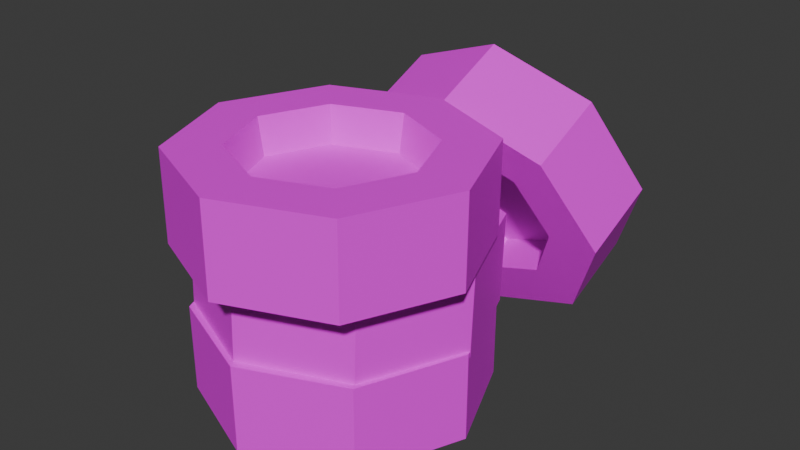 # Source: Wheel.blend  (saved by Blender 4.5.90; exported with 4.5.12 LTS)
import bpy
from mathutils import Matrix  # noqa: F401  (used for matrix-valued properties, if any)

bpy.ops.wm.read_factory_settings(use_empty=True)
scene = bpy.context.scene
scene.name = 'Scene'

# ---- collections
col_collection = bpy.data.collections.new('Collection'); scene.collection.children.link(col_collection)

# ---- images (referenced by path relative to the original .blend; pixels are not part of the script)
import os
ASSET_DIR = os.environ.get("B2B_ASSET_DIR", "")  # directory of the original .blend (textures are referenced by path, not embedded)
HERE = os.path.dirname(os.path.abspath(__file__))  # packed textures are extracted next to this script under _unpacked/

def load_image(name, relpath, width, height, colorspace="sRGB"):
    """Load a texture the original file referenced (path relative to the .blend, or extracted next to this script)."""
    p = next((c for c in (os.path.join(HERE, relpath), os.path.join(ASSET_DIR, relpath)) if relpath and os.path.exists(c)), "")
    if p:
        img = bpy.data.images.load(p, check_existing=True)
        img.name = name
    else:  # same state as the original file: an image datablock whose file is absent (Cycles renders it pink)
        img = bpy.data.images.new(name, width, height)
        img.source = "FILE"
        img.filepath = "//" + (relpath or name)
    img.colorspace_settings.name = colorspace
    return img
img_wheel_png = load_image('wheel.png', 'wheel.png', 1024, 1024, 'sRGB')

# ---- materials (node trees are filled in below, after node groups)
mat_material_001 = bpy.data.materials.new('Material.001')

# ---- material node trees
mat_material_001.use_nodes = True; mat_material_001.node_tree.nodes.clear()
_N = mat_material_001.node_tree.nodes; _L = mat_material_001.node_tree.links
n0 = _N.new('ShaderNodeBsdfPrincipled'); n0.name = 'Principled BSDF'; n0.location = (-200, 100)
n1 = _N.new('ShaderNodeOutputMaterial'); n1.name = 'Material Output'; n1.location = (200, 100)
n2 = _N.new('ShaderNodeTexImage'); n2.name = 'Image Texture'; n2.location = (-575, 76)
n2.image = img_wheel_png
n2.interpolation = 'Closest'
_L.new(n0.outputs[0], n1.inputs[0])
_L.new(n2.outputs[0], n0.inputs[0])
n1.is_active_output = True

# ---- world
world_world = bpy.data.worlds.new('World'); scene.world = world_world
world_world.use_nodes = True; world_world.node_tree.nodes.clear()
_N = world_world.node_tree.nodes; _L = world_world.node_tree.links
n0 = _N.new('ShaderNodeOutputWorld'); n0.name = 'World Output'; n0.location = (200, 100)
n1 = _N.new('ShaderNodeBackground'); n1.name = 'Background'; n1.location = (-200, 100)
n1.inputs[0].default_value = (0.05088, 0.05088, 0.05088, 1.0)
_L.new(n1.outputs[0], n0.inputs[0])
n0.is_active_output = True
world_world.color = (0.05088, 0.05088, 0.05088)
world_world.sun_shadow_jitter_overblur = 0.0

# ---- meshes
me_cylinder_004 = bpy.data.meshes.new('Cylinder.004')
me_cylinder_004.from_pydata([(0.03299, 0.09015, 0.3523), (0.03299, 0.0922, 0.384), (0.1315, 0.0476, 0.3528), (0.1328, 0.04912, 0.3844), (0.1711, -0.05216, 0.3538), (0.1729, -0.05188, 0.3854), (0.1286, -0.1507, 0.3547), (0.1298, -0.1517, 0.3864), (0.02882, -0.1903, 0.355), (0.02877, -0.1917, 0.3867), (-0.06973, -0.1478, 0.3546), (-0.071, -0.1487, 0.3862), (-0.1093, -0.04799, 0.3536), (-0.1111, -0.04766, 0.3852), (-0.06678, 0.05055, 0.3526), (-0.06802, 0.05211, 0.3843), (0.2014, 0.1163, 0.4453), (0.03438, 0.1884, 0.4445), (0.2685, -0.05271, 0.4469), (0.1964, -0.2197, 0.4485), (0.02731, -0.2868, 0.4491), (-0.1397, -0.2147, 0.4483), (-0.2068, -0.04565, 0.4466), (-0.1347, 0.1213, 0.445), (0.1399, 0.05669, 0.4458), (0.03311, 0.1028, 0.4453), (0.1828, -0.05144, 0.4469), (0.1367, -0.1582, 0.4479), (0.02859, -0.2012, 0.4482), (-0.07822, -0.155, 0.4477), (-0.1211, -0.04692, 0.4467), (-0.07503, 0.05988, 0.4457), (0.03447, 0.187, 0.2952), (0.2015, 0.1149, 0.296), (0.2686, -0.05415, 0.2977), (0.1965, -0.2211, 0.2993), (0.0274, -0.2882, 0.2998), (-0.1396, -0.2161, 0.299), (-0.2067, -0.04709, 0.2973), (-0.1346, 0.1199, 0.2958), (0.0333, 0.1084, 0.296), (0.1451, 0.06016, 0.2965), (0.19, -0.05298, 0.2976), (0.1417, -0.1647, 0.2987), (0.02857, -0.2096, 0.299), (-0.08319, -0.1614, 0.2985), (-0.1281, -0.04826, 0.2974), (-0.07985, 0.0635, 0.2963), (2.384e-09, 0.1402, 0.06765), (-2.384e-09, 0.142, 0.09931), (0.09917, 0.09917, 0.06765), (0.1004, 0.1004, 0.09931), (0.1402, 0.0, 0.06765), (0.142, 0.0, 0.09931), (0.09917, -0.09917, 0.06765), (0.1004, -0.1004, 0.09931), (2.384e-09, -0.1402, 0.06765), (2.384e-09, -0.142, 0.09931), (-0.09917, -0.09917, 0.06765), (-0.1004, -0.1004, 0.09931), (-0.1402, 0.0, 0.06765), (-0.142, -4.768e-09, 0.09931), (-0.09917, 0.09917, 0.06765), (-0.1004, 0.1004, 0.09931), (0.168, 0.168, 0.1607), (2.384e-09, 0.2377, 0.1607), (0.2377, 0.0, 0.1607), (0.168, -0.168, 0.1607), (2.384e-09, -0.2377, 0.1607), (-0.168, -0.168, 0.1607), (-0.2377, 0.0, 0.1607), (-0.168, 0.168, 0.1607), (0.1075, 0.1075, 0.1607), (2.384e-09, 0.152, 0.1607), (0.152, 0.0, 0.1607), (0.1075, -0.1075, 0.1607), (2.384e-09, -0.152, 0.1607), (-0.1075, -0.1075, 0.1607), (-0.152, 4.768e-09, 0.1607), (-0.1075, 0.1075, 0.1607), (2.384e-09, 0.2377, 0.01149), (0.168, 0.168, 0.01149), (0.2377, -4.768e-09, 0.01149), (0.168, -0.168, 0.01149), (0.0, -0.2377, 0.01149), (-0.168, -0.168, 0.01149), (-0.2377, 0.0, 0.01149), (-0.168, 0.168, 0.01149), (0.0, 0.1591, 0.01149), (0.1125, 0.1125, 0.01149), (0.1591, 0.0, 0.01149), (0.1125, -0.1125, 0.01149), (2.384e-09, -0.1591, 0.01149), (-0.1125, -0.1125, 0.01149), (-0.1591, 0.0, 0.01149), (-0.1125, 0.1125, 0.01149), (-0.0002794, 0.1535, 0.2001), (-0.0002726, 0.1567, 0.2317), (0.09827, 0.111, 0.2021), (0.0995, 0.1136, 0.2336), (0.1379, 0.01135, 0.2065), (0.1396, 0.01274, 0.2382), (0.09532, -0.0871, 0.2109), (0.09651, -0.08693, 0.2426), (-0.004451, -0.1267, 0.2126), (-0.004496, -0.127, 0.2443), (-0.103, -0.08416, 0.2107), (-0.1043, -0.08396, 0.2423), (-0.1426, 0.01551, 0.2062), (-0.1444, 0.01695, 0.2378), (-0.1001, 0.114, 0.2018), (-0.1013, 0.1166, 0.2334), (0.1681, 0.183, 0.2921), (0.001113, 0.255, 0.2888), (0.2352, 0.01406, 0.2997), (0.1631, -0.1528, 0.3071), (-0.005955, -0.2198, 0.31), (-0.1729, -0.1478, 0.3067), (-0.24, 0.02111, 0.2991), (-0.1679, 0.1879, 0.2917), (0.1066, 0.1234, 0.2947), (-0.0001607, 0.1694, 0.2926), (0.1496, 0.01533, 0.2996), (0.1035, -0.09137, 0.3043), (-0.004682, -0.1342, 0.3062), (-0.1115, -0.08818, 0.304), (-0.1544, 0.01984, 0.2992), (-0.1083, 0.1265, 0.2944), (0.001203, 0.2483, 0.1397), (0.1682, 0.1763, 0.143), (0.2353, 0.007402, 0.1506), (0.1632, -0.1594, 0.158), (-0.005865, -0.2265, 0.1609), (-0.1729, -0.1544, 0.1575), (-0.24, 0.01445, 0.15), (-0.1679, 0.1813, 0.1425), (3.415e-05, 0.1698, 0.1432), (0.1118, 0.1216, 0.1454), (0.1567, 0.008567, 0.1505), (0.1085, -0.1031, 0.1554), (-0.004697, -0.148, 0.1574), (-0.1165, -0.09975, 0.1551), (-0.1614, 0.01328, 0.1501), (-0.1131, 0.1249, 0.1451), (0.03299, 0.3133, 0.384), (0.03299, 0.2837, 0.3726), (0.1315, 0.3307, 0.3452), (0.1328, 0.3014, 0.3333), (0.1711, 0.3717, 0.2542), (0.1729, 0.3428, 0.2412), (0.1286, 0.4122, 0.1644), (0.1298, 0.3838, 0.1502), (0.02882, 0.4285, 0.1283), (0.02877, 0.4003, 0.1137), (-0.06973, 0.4111, 0.1671), (-0.071, 0.3827, 0.153), (-0.1093, 0.3701, 0.2581), (-0.1111, 0.3412, 0.2451), (-0.06678, 0.3296, 0.3479), (-0.06802, 0.3003, 0.3361), (0.2014, 0.218, 0.3688), (0.03438, 0.1885, 0.4346), (0.2685, 0.2873, 0.2147), (0.1964, 0.3559, 0.0624), (0.02731, 0.3836, 0.001259), (-0.1397, 0.3541, 0.06704), (-0.2068, 0.2847, 0.2212), (-0.1347, 0.2161, 0.3735), (0.1399, 0.2425, 0.3145), (0.03311, 0.2236, 0.3565), (0.1828, 0.2868, 0.2158), (0.1367, 0.3307, 0.1185), (0.02859, 0.3484, 0.07935), (-0.07822, 0.3295, 0.1214), (-0.1211, 0.2852, 0.22), (-0.07503, 0.2413, 0.3174), (0.03447, 0.3246, 0.4959), (0.2015, 0.3541, 0.4301), (0.2686, 0.4234, 0.2759), (0.1965, 0.492, 0.1237), (0.0274, 0.5197, 0.06253), (-0.1396, 0.4902, 0.1283), (-0.2067, 0.4208, 0.2825), (-0.1346, 0.3522, 0.4347), (0.0333, 0.3568, 0.4242), (0.1451, 0.3766, 0.3802), (0.19, 0.423, 0.277), (0.1417, 0.4689, 0.1751), (0.02857, 0.4874, 0.1342), (-0.08319, 0.4676, 0.1782), (-0.1281, 0.4212, 0.2814), (-0.07985, 0.3753, 0.3833), (0.03447, 0.187, 0.2952), (0.03447, 0.187, 0.2952), (0.03447, 0.187, 0.2952), (0.03447, 0.187, 0.2952), (0.03447, 0.187, 0.2952), (0.2015, 0.1149, 0.296), (0.2015, 0.1149, 0.296), (0.2015, 0.1149, 0.296), (0.2015, 0.1149, 0.296), (0.2015, 0.1149, 0.296), (0.2014, 0.1163, 0.4453), (0.2014, 0.1163, 0.4453), (0.2014, 0.1163, 0.4453), (0.2014, 0.1163, 0.4453), (0.2014, 0.1163, 0.4453), (0.2014, 0.1163, 0.4453), (0.03438, 0.1884, 0.4445), (0.03438, 0.1884, 0.4445), (0.03438, 0.1884, 0.4445), (0.03438, 0.1884, 0.4445), (0.2686, -0.05415, 0.2977), (0.2686, -0.05415, 0.2977), (0.2686, -0.05415, 0.2977), (0.2686, -0.05415, 0.2977), (0.2686, -0.05415, 0.2977), (0.2685, -0.05271, 0.4469), (0.2685, -0.05271, 0.4469), (0.2685, -0.05271, 0.4469), (0.2685, -0.05271, 0.4469), (0.1965, -0.2211, 0.2993), (0.1965, -0.2211, 0.2993), (0.1965, -0.2211, 0.2993), (0.1965, -0.2211, 0.2993), (0.1965, -0.2211, 0.2993), (0.1964, -0.2197, 0.4485), (0.1964, -0.2197, 0.4485), (0.1964, -0.2197, 0.4485), (0.1964, -0.2197, 0.4485), (0.1964, -0.2197, 0.4485), (0.1964, -0.2197, 0.4485), (0.0274, -0.2882, 0.2998), (0.0274, -0.2882, 0.2998), (0.0274, -0.2882, 0.2998), (0.0274, -0.2882, 0.2998), (0.0274, -0.2882, 0.2998), (0.02731, -0.2868, 0.4491), (0.02731, -0.2868, 0.4491), (0.02731, -0.2868, 0.4491), (0.02731, -0.2868, 0.4491), (-0.1396, -0.2161, 0.299), (-0.1396, -0.2161, 0.299), (-0.1396, -0.2161, 0.299), (-0.1396, -0.2161, 0.299), (-0.1396, -0.2161, 0.299), (-0.1397, -0.2147, 0.4483), (-0.1397, -0.2147, 0.4483), (-0.1397, -0.2147, 0.4483), (-0.1397, -0.2147, 0.4483), (-0.1397, -0.2147, 0.4483), (-0.1397, -0.2147, 0.4483), (-0.2067, -0.04709, 0.2973), (-0.2067, -0.04709, 0.2973), (-0.2067, -0.04709, 0.2973), (-0.2067, -0.04709, 0.2973), (-0.2067, -0.04709, 0.2973), (-0.2068, -0.04565, 0.4466), (-0.2068, -0.04565, 0.4466), (-0.2068, -0.04565, 0.4466), (-0.2068, -0.04565, 0.4466), (-0.1346, 0.1199, 0.2958), (-0.1346, 0.1199, 0.2958), (-0.1346, 0.1199, 0.2958), (-0.1346, 0.1199, 0.2958), (-0.1346, 0.1199, 0.2958), (-0.1347, 0.1213, 0.445), (-0.1347, 0.1213, 0.445), (-0.1347, 0.1213, 0.445), (-0.1347, 0.1213, 0.445), (-0.1347, 0.1213, 0.445), (-0.1347, 0.1213, 0.445), (0.1399, 0.05669, 0.4458), (0.1399, 0.05669, 0.4458), (0.1399, 0.05669, 0.4458), (0.1399, 0.05669, 0.4458), (0.03311, 0.1028, 0.4453), (0.03311, 0.1028, 0.4453), (0.03311, 0.1028, 0.4453), (0.03311, 0.1028, 0.4453), (0.03311, 0.1028, 0.4453), (0.03311, 0.1028, 0.4453), (0.1828, -0.05144, 0.4469), (0.1828, -0.05144, 0.4469), (0.1828, -0.05144, 0.4469), (0.1828, -0.05144, 0.4469), (0.1828, -0.05144, 0.4469), (0.1828, -0.05144, 0.4469), (0.1367, -0.1582, 0.4479), (0.1367, -0.1582, 0.4479), (0.1367, -0.1582, 0.4479), (0.1367, -0.1582, 0.4479), (0.02859, -0.2012, 0.4482), (0.02859, -0.2012, 0.4482), (0.02859, -0.2012, 0.4482), (0.02859, -0.2012, 0.4482), (0.02859, -0.2012, 0.4482), (0.02859, -0.2012, 0.4482), (-0.07822, -0.155, 0.4477), (-0.07822, -0.155, 0.4477), (-0.07822, -0.155, 0.4477), (-0.07822, -0.155, 0.4477), (-0.1211, -0.04692, 0.4467), (-0.1211, -0.04692, 0.4467), (-0.1211, -0.04692, 0.4467), (-0.1211, -0.04692, 0.4467), (-0.1211, -0.04692, 0.4467), (-0.1211, -0.04692, 0.4467), (-0.07503, 0.05988, 0.4457), (-0.07503, 0.05988, 0.4457), (-0.07503, 0.05988, 0.4457), (-0.07503, 0.05988, 0.4457), (0.1328, 0.04912, 0.3844), (0.1328, 0.04912, 0.3844), (0.1328, 0.04912, 0.3844), (0.03299, 0.0922, 0.384), (0.03299, 0.0922, 0.384), (0.03299, 0.0922, 0.384), (0.03299, 0.0922, 0.384), (0.03299, 0.0922, 0.384), (0.1729, -0.05188, 0.3854), (0.1729, -0.05188, 0.3854), (0.1729, -0.05188, 0.3854), (0.1729, -0.05188, 0.3854), (0.1729, -0.05188, 0.3854), (0.1729, -0.05188, 0.3854), (0.1298, -0.1517, 0.3864), (0.1298, -0.1517, 0.3864), (0.1298, -0.1517, 0.3864), (0.02877, -0.1917, 0.3867), (0.02877, -0.1917, 0.3867), (0.02877, -0.1917, 0.3867), (0.02877, -0.1917, 0.3867), (0.02877, -0.1917, 0.3867), (-0.071, -0.1487, 0.3862), (-0.071, -0.1487, 0.3862), (-0.071, -0.1487, 0.3862), (-0.1111, -0.04766, 0.3852), (-0.1111, -0.04766, 0.3852), (-0.1111, -0.04766, 0.3852), (-0.1111, -0.04766, 0.3852), (-0.1111, -0.04766, 0.3852), (-0.1111, -0.04766, 0.3852), (-0.06802, 0.05211, 0.3843), (-0.06802, 0.05211, 0.3843), (-0.06802, 0.05211, 0.3843), (0.0333, 0.1084, 0.296), (0.0333, 0.1084, 0.296), (0.0333, 0.1084, 0.296), (0.0333, 0.1084, 0.296), (0.1451, 0.06016, 0.2965), (0.1451, 0.06016, 0.2965), (0.1451, 0.06016, 0.2965), (0.1451, 0.06016, 0.2965), (0.1451, 0.06016, 0.2965), (0.1451, 0.06016, 0.2965), (0.19, -0.05298, 0.2976), (0.19, -0.05298, 0.2976), (0.19, -0.05298, 0.2976), (0.19, -0.05298, 0.2976), (0.1417, -0.1647, 0.2987), (0.1417, -0.1647, 0.2987), (0.1417, -0.1647, 0.2987), (0.1417, -0.1647, 0.2987), (0.1417, -0.1647, 0.2987), (0.1417, -0.1647, 0.2987), (0.02857, -0.2096, 0.299), (0.02857, -0.2096, 0.299), (0.02857, -0.2096, 0.299), (0.02857, -0.2096, 0.299), (-0.08319, -0.1614, 0.2985), (-0.08319, -0.1614, 0.2985), (-0.08319, -0.1614, 0.2985), (-0.08319, -0.1614, 0.2985), (-0.08319, -0.1614, 0.2985), (-0.08319, -0.1614, 0.2985), (-0.1281, -0.04826, 0.2974), (-0.1281, -0.04826, 0.2974), (-0.1281, -0.04826, 0.2974), (-0.1281, -0.04826, 0.2974), (-0.07985, 0.0635, 0.2963), (-0.07985, 0.0635, 0.2963), (-0.07985, 0.0635, 0.2963), (-0.07985, 0.0635, 0.2963), (-0.07985, 0.0635, 0.2963), (-0.07985, 0.0635, 0.2963), (0.03299, 0.09015, 0.3523), (0.03299, 0.09015, 0.3523), (0.03299, 0.09015, 0.3523), (0.03299, 0.09015, 0.3523), (0.1315, 0.0476, 0.3528), (0.1315, 0.0476, 0.3528), (0.1315, 0.0476, 0.3528), (0.1315, 0.0476, 0.3528), (0.1711, -0.05216, 0.3538), (0.1711, -0.05216, 0.3538), (0.1711, -0.05216, 0.3538), (0.1711, -0.05216, 0.3538), (0.1286, -0.1507, 0.3547), (0.1286, -0.1507, 0.3547), (0.1286, -0.1507, 0.3547), (0.1286, -0.1507, 0.3547), (0.1286, -0.1507, 0.3547), (0.02882, -0.1903, 0.355), (0.02882, -0.1903, 0.355), (0.02882, -0.1903, 0.355), (0.02882, -0.1903, 0.355), (-0.06973, -0.1478, 0.3546), (-0.06973, -0.1478, 0.3546), (-0.06973, -0.1478, 0.3546), (-0.06973, -0.1478, 0.3546), (-0.1093, -0.04799, 0.3536), (-0.1093, -0.04799, 0.3536), (-0.1093, -0.04799, 0.3536), (-0.1093, -0.04799, 0.3536), (-0.06678, 0.05055, 0.3526), (-0.06678, 0.05055, 0.3526), (-0.06678, 0.05055, 0.3526), (-0.06678, 0.05055, 0.3526), (-0.06678, 0.05055, 0.3526), (2.384e-09, 0.2377, 0.01149), (2.384e-09, 0.2377, 0.01149), (2.384e-09, 0.2377, 0.01149), (2.384e-09, 0.2377, 0.01149), (2.384e-09, 0.2377, 0.01149), (0.168, 0.168, 0.01149), (0.168, 0.168, 0.01149), (0.168, 0.168, 0.01149), (0.168, 0.168, 0.01149), (0.168, 0.168, 0.01149), (0.168, 0.168, 0.1607), (0.168, 0.168, 0.1607), (0.168, 0.168, 0.1607), (0.168, 0.168, 0.1607), (0.168, 0.168, 0.1607), (2.384e-09, 0.2377, 0.1607), (2.384e-09, 0.2377, 0.1607), (2.384e-09, 0.2377, 0.1607), (0.2377, -4.768e-09, 0.01149), (0.2377, -4.768e-09, 0.01149), (0.2377, -4.768e-09, 0.01149), (0.2377, -4.768e-09, 0.01149), (0.2377, -4.768e-09, 0.01149), (0.2377, -4.768e-09, 0.01149), (0.2377, 0.0, 0.1607), (0.2377, 0.0, 0.1607), (0.2377, 0.0, 0.1607), (0.2377, 0.0, 0.1607), (0.2377, 0.0, 0.1607), (0.2377, 0.0, 0.1607), (0.168, -0.168, 0.01149), (0.168, -0.168, 0.01149), (0.168, -0.168, 0.01149), (0.168, -0.168, 0.01149), (0.168, -0.168, 0.01149), (0.168, -0.168, 0.1607), (0.168, -0.168, 0.1607), (0.168, -0.168, 0.1607), (0.168, -0.168, 0.1607), (0.168, -0.168, 0.1607), (0.0, -0.2377, 0.01149), (0.0, -0.2377, 0.01149), (0.0, -0.2377, 0.01149), (2.384e-09, -0.2377, 0.1607), (2.384e-09, -0.2377, 0.1607), (2.384e-09, -0.2377, 0.1607), (2.384e-09, -0.2377, 0.1607), (2.384e-09, -0.2377, 0.1607), (-0.168, -0.168, 0.01149), (-0.168, -0.168, 0.01149), (-0.168, -0.168, 0.01149), (-0.168, -0.168, 0.01149), (-0.168, -0.168, 0.01149), (-0.168, -0.168, 0.1607), (-0.168, -0.168, 0.1607), (-0.168, -0.168, 0.1607), (-0.168, -0.168, 0.1607), (-0.168, -0.168, 0.1607), (-0.2377, 0.0, 0.01149), (-0.2377, 0.0, 0.01149), (-0.2377, 0.0, 0.01149), (-0.2377, 0.0, 0.01149), (-0.2377, 0.0, 0.01149), (-0.2377, 0.0, 0.01149), (-0.2377, 0.0, 0.1607), (-0.2377, 0.0, 0.1607), (-0.2377, 0.0, 0.1607), (-0.2377, 0.0, 0.1607), (-0.2377, 0.0, 0.1607), (-0.2377, 0.0, 0.1607), (-0.168, 0.168, 0.01149), (-0.168, 0.168, 0.01149), (-0.168, 0.168, 0.01149), (-0.168, 0.168, 0.01149), (-0.168, 0.168, 0.01149), (-0.168, 0.168, 0.1607), (-0.168, 0.168, 0.1607), (-0.168, 0.168, 0.1607), (-0.168, 0.168, 0.1607), (-0.168, 0.168, 0.1607), (0.1075, 0.1075, 0.1607), (0.1075, 0.1075, 0.1607), (0.1075, 0.1075, 0.1607), (0.1075, 0.1075, 0.1607), (0.1075, 0.1075, 0.1607), (2.384e-09, 0.152, 0.1607), (2.384e-09, 0.152, 0.1607), (2.384e-09, 0.152, 0.1607), (2.384e-09, 0.152, 0.1607), (2.384e-09, 0.152, 0.1607), (0.152, 0.0, 0.1607), (0.152, 0.0, 0.1607), (0.152, 0.0, 0.1607), (0.152, 0.0, 0.1607), (0.1075, -0.1075, 0.1607), (0.1075, -0.1075, 0.1607), (0.1075, -0.1075, 0.1607), (0.1075, -0.1075, 0.1607), (0.1075, -0.1075, 0.1607), (2.384e-09, -0.152, 0.1607), (2.384e-09, -0.152, 0.1607), (2.384e-09, -0.152, 0.1607), (2.384e-09, -0.152, 0.1607), (2.384e-09, -0.152, 0.1607), (2.384e-09, -0.152, 0.1607), (2.384e-09, -0.152, 0.1607), (-0.1075, -0.1075, 0.1607), (-0.1075, -0.1075, 0.1607), (-0.1075, -0.1075, 0.1607), (-0.1075, -0.1075, 0.1607), (-0.1075, -0.1075, 0.1607), (-0.152, 4.768e-09, 0.1607), (-0.152, 4.768e-09, 0.1607), (-0.152, 4.768e-09, 0.1607), (-0.152, 4.768e-09, 0.1607), (-0.1075, 0.1075, 0.1607), (-0.1075, 0.1075, 0.1607), (-0.1075, 0.1075, 0.1607), (-0.1075, 0.1075, 0.1607), (-0.1075, 0.1075, 0.1607), (0.1004, 0.1004, 0.09931), (0.1004, 0.1004, 0.09931), (0.1004, 0.1004, 0.09931), (0.1004, 0.1004, 0.09931), (0.1004, 0.1004, 0.09931), (-2.384e-09, 0.142, 0.09931), (-2.384e-09, 0.142, 0.09931), (-2.384e-09, 0.142, 0.09931), (-2.384e-09, 0.142, 0.09931), (0.142, 0.0, 0.09931), (0.142, 0.0, 0.09931), (0.142, 0.0, 0.09931), (0.142, 0.0, 0.09931), (0.142, 0.0, 0.09931), (0.1004, -0.1004, 0.09931), (0.1004, -0.1004, 0.09931), (0.1004, -0.1004, 0.09931), (0.1004, -0.1004, 0.09931), (2.384e-09, -0.142, 0.09931), (2.384e-09, -0.142, 0.09931), (-0.1004, -0.1004, 0.09931), (-0.1004, -0.1004, 0.09931), (-0.1004, -0.1004, 0.09931), (-0.1004, -0.1004, 0.09931), (-0.1004, -0.1004, 0.09931), (-0.142, -4.768e-09, 0.09931), (-0.142, -4.768e-09, 0.09931), (-0.142, -4.768e-09, 0.09931), (-0.142, -4.768e-09, 0.09931), (-0.142, -4.768e-09, 0.09931), (-0.1004, 0.1004, 0.09931), (-0.1004, 0.1004, 0.09931), (-0.1004, 0.1004, 0.09931), (-0.1004, 0.1004, 0.09931), (0.0, 0.1591, 0.01149), (0.0, 0.1591, 0.01149), (0.0, 0.1591, 0.01149), (0.0, 0.1591, 0.01149), (0.0, 0.1591, 0.01149), (0.0, 0.1591, 0.01149), (0.0, 0.1591, 0.01149), (0.1125, 0.1125, 0.01149), (0.1125, 0.1125, 0.01149), (0.1125, 0.1125, 0.01149), (0.1125, 0.1125, 0.01149), (0.1125, 0.1125, 0.01149), (0.1591, 0.0, 0.01149), (0.1591, 0.0, 0.01149), (0.1591, 0.0, 0.01149), (0.1591, 0.0, 0.01149), (0.1125, -0.1125, 0.01149), (0.1125, -0.1125, 0.01149), (0.1125, -0.1125, 0.01149), (0.1125, -0.1125, 0.01149), (0.1125, -0.1125, 0.01149), (2.384e-09, -0.1591, 0.01149), (2.384e-09, -0.1591, 0.01149), (2.384e-09, -0.1591, 0.01149), (2.384e-09, -0.1591, 0.01149), (2.384e-09, -0.1591, 0.01149), (-0.1125, -0.1125, 0.01149), (-0.1125, -0.1125, 0.01149), (-0.1125, -0.1125, 0.01149), (-0.1125, -0.1125, 0.01149), (-0.1125, -0.1125, 0.01149), (-0.1591, 0.0, 0.01149), (-0.1591, 0.0, 0.01149), (-0.1591, 0.0, 0.01149), (-0.1591, 0.0, 0.01149), (-0.1125, 0.1125, 0.01149), (-0.1125, 0.1125, 0.01149), (-0.1125, 0.1125, 0.01149), (-0.1125, 0.1125, 0.01149), (-0.1125, 0.1125, 0.01149), (2.384e-09, 0.1402, 0.06765), (2.384e-09, 0.1402, 0.06765), (0.09917, 0.09917, 0.06765), (0.09917, 0.09917, 0.06765), (0.09917, 0.09917, 0.06765), (0.09917, 0.09917, 0.06765), (0.09917, 0.09917, 0.06765), (0.1402, 0.0, 0.06765), (0.1402, 0.0, 0.06765), (0.1402, 0.0, 0.06765), (0.1402, 0.0, 0.06765), (0.1402, 0.0, 0.06765), (0.09917, -0.09917, 0.06765), (0.09917, -0.09917, 0.06765), (0.09917, -0.09917, 0.06765), (0.09917, -0.09917, 0.06765), (2.384e-09, -0.1402, 0.06765), (2.384e-09, -0.1402, 0.06765), (2.384e-09, -0.1402, 0.06765), (2.384e-09, -0.1402, 0.06765), (-0.09917, -0.09917, 0.06765), (-0.09917, -0.09917, 0.06765), (-0.09917, -0.09917, 0.06765), (-0.09917, -0.09917, 0.06765), (-0.09917, -0.09917, 0.06765), (-0.1402, 0.0, 0.06765), (-0.1402, 0.0, 0.06765), (-0.1402, 0.0, 0.06765), (-0.1402, 0.0, 0.06765), (-0.1402, 0.0, 0.06765), (-0.09917, 0.09917, 0.06765), (-0.09917, 0.09917, 0.06765), (-0.09917, 0.09917, 0.06765), (-0.09917, 0.09917, 0.06765), (0.001203, 0.2483, 0.1397), (0.001203, 0.2483, 0.1397), (0.001203, 0.2483, 0.1397), (0.1682, 0.1763, 0.143), (0.1682, 0.1763, 0.143), (0.1682, 0.1763, 0.143), (0.1682, 0.1763, 0.143), (0.1682, 0.1763, 0.143), (0.1681, 0.183, 0.2921), (0.1681, 0.183, 0.2921), (0.1681, 0.183, 0.2921), (0.1681, 0.183, 0.2921), (0.1681, 0.183, 0.2921), (0.001113, 0.255, 0.2888), (0.001113, 0.255, 0.2888), (0.001113, 0.255, 0.2888), (0.001113, 0.255, 0.2888), (0.001113, 0.255, 0.2888), (0.2353, 0.007402, 0.1506), (0.2353, 0.007402, 0.1506), (0.2353, 0.007402, 0.1506), (0.2353, 0.007402, 0.1506), (0.2353, 0.007402, 0.1506), (0.2353, 0.007402, 0.1506), (0.2352, 0.01406, 0.2997), (0.2352, 0.01406, 0.2997), (0.2352, 0.01406, 0.2997), (0.2352, 0.01406, 0.2997), (0.2352, 0.01406, 0.2997), (0.2352, 0.01406, 0.2997), (0.1632, -0.1594, 0.158), (0.1632, -0.1594, 0.158), (0.1632, -0.1594, 0.158), (0.1632, -0.1594, 0.158), (0.1632, -0.1594, 0.158), (0.1631, -0.1528, 0.3071), (0.1631, -0.1528, 0.3071), (0.1631, -0.1528, 0.3071), (0.1631, -0.1528, 0.3071), (0.1631, -0.1528, 0.3071), (-0.005865, -0.2265, 0.1609), (-0.005865, -0.2265, 0.1609), (-0.005865, -0.2265, 0.1609), (-0.005865, -0.2265, 0.1609), (-0.005865, -0.2265, 0.1609), (-0.005955, -0.2198, 0.31), (-0.005955, -0.2198, 0.31), (-0.005955, -0.2198, 0.31), (-0.1729, -0.1544, 0.1575), (-0.1729, -0.1544, 0.1575), (-0.1729, -0.1544, 0.1575), (-0.1729, -0.1544, 0.1575), (-0.1729, -0.1544, 0.1575), (-0.1729, -0.1478, 0.3067), (-0.1729, -0.1478, 0.3067), (-0.1729, -0.1478, 0.3067), (-0.1729, -0.1478, 0.3067), (-0.1729, -0.1478, 0.3067), (-0.24, 0.01445, 0.15), (-0.24, 0.01445, 0.15), (-0.24, 0.01445, 0.15), (-0.24, 0.01445, 0.15), (-0.24, 0.01445, 0.15), (-0.24, 0.01445, 0.15), (-0.24, 0.02111, 0.2991), (-0.24, 0.02111, 0.2991), (-0.24, 0.02111, 0.2991), (-0.24, 0.02111, 0.2991), (-0.24, 0.02111, 0.2991), (-0.24, 0.02111, 0.2991), (-0.1679, 0.1813, 0.1425), (-0.1679, 0.1813, 0.1425), (-0.1679, 0.1813, 0.1425), (-0.1679, 0.1813, 0.1425), (-0.1679, 0.1813, 0.1425), (-0.1679, 0.1879, 0.2917), (-0.1679, 0.1879, 0.2917), (-0.1679, 0.1879, 0.2917), (-0.1679, 0.1879, 0.2917), (-0.1679, 0.1879, 0.2917), (0.1066, 0.1234, 0.2947), (0.1066, 0.1234, 0.2947), (0.1066, 0.1234, 0.2947), (0.1066, 0.1234, 0.2947), (0.1066, 0.1234, 0.2947), (-0.0001607, 0.1694, 0.2926), (-0.0001607, 0.1694, 0.2926), (-0.0001607, 0.1694, 0.2926), (-0.0001607, 0.1694, 0.2926), (-0.0001607, 0.1694, 0.2926), (-0.0001607, 0.1694, 0.2926), (-0.0001607, 0.1694, 0.2926), (0.1496, 0.01533, 0.2996), (0.1496, 0.01533, 0.2996), (0.1496, 0.01533, 0.2996), (0.1496, 0.01533, 0.2996), (0.1035, -0.09137, 0.3043), (0.1035, -0.09137, 0.3043), (0.1035, -0.09137, 0.3043), (0.1035, -0.09137, 0.3043), (0.1035, -0.09137, 0.3043), (-0.004682, -0.1342, 0.3062), (-0.004682, -0.1342, 0.3062), (-0.004682, -0.1342, 0.3062), (-0.004682, -0.1342, 0.3062), (-0.004682, -0.1342, 0.3062), (-0.1115, -0.08818, 0.304), (-0.1115, -0.08818, 0.304), (-0.1115, -0.08818, 0.304), (-0.1115, -0.08818, 0.304), (-0.1115, -0.08818, 0.304), (-0.1544, 0.01984, 0.2992), (-0.1544, 0.01984, 0.2992), (-0.1544, 0.01984, 0.2992), (-0.1544, 0.01984, 0.2992), (-0.1083, 0.1265, 0.2944), (-0.1083, 0.1265, 0.2944), (-0.1083, 0.1265, 0.2944), (-0.1083, 0.1265, 0.2944), (-0.1083, 0.1265, 0.2944), (0.0995, 0.1136, 0.2336), (0.0995, 0.1136, 0.2336), (0.0995, 0.1136, 0.2336), (0.0995, 0.1136, 0.2336), (0.0995, 0.1136, 0.2336), (-0.0002726, 0.1567, 0.2317), (-0.0002726, 0.1567, 0.2317), (0.1396, 0.01274, 0.2382), (0.1396, 0.01274, 0.2382), (0.1396, 0.01274, 0.2382), (0.1396, 0.01274, 0.2382), (0.1396, 0.01274, 0.2382), (0.09651, -0.08693, 0.2426), (0.09651, -0.08693, 0.2426), (0.09651, -0.08693, 0.2426), (0.09651, -0.08693, 0.2426), (-0.004496, -0.127, 0.2443), (-0.004496, -0.127, 0.2443), (-0.004496, -0.127, 0.2443), (-0.004496, -0.127, 0.2443), (-0.1043, -0.08396, 0.2423), (-0.1043, -0.08396, 0.2423), (-0.1043, -0.08396, 0.2423), (-0.1043, -0.08396, 0.2423), (-0.1043, -0.08396, 0.2423), (-0.1444, 0.01695, 0.2378), (-0.1444, 0.01695, 0.2378), (-0.1444, 0.01695, 0.2378), (-0.1444, 0.01695, 0.2378), (-0.1444, 0.01695, 0.2378), (-0.1013, 0.1166, 0.2334), (-0.1013, 0.1166, 0.2334), (-0.1013, 0.1166, 0.2334), (-0.1013, 0.1166, 0.2334), (3.415e-05, 0.1698, 0.1432), (3.415e-05, 0.1698, 0.1432), (3.415e-05, 0.1698, 0.1432), (3.415e-05, 0.1698, 0.1432), (3.415e-05, 0.1698, 0.1432), (0.1118, 0.1216, 0.1454), (0.1118, 0.1216, 0.1454), (0.1118, 0.1216, 0.1454), (0.1118, 0.1216, 0.1454), (0.1118, 0.1216, 0.1454), (0.1567, 0.008567, 0.1505), (0.1567, 0.008567, 0.1505), (0.1567, 0.008567, 0.1505), (0.1567, 0.008567, 0.1505), (0.1085, -0.1031, 0.1554), (0.1085, -0.1031, 0.1554), (0.1085, -0.1031, 0.1554), (0.1085, -0.1031, 0.1554), (0.1085, -0.1031, 0.1554), (-0.004697, -0.148, 0.1574), (-0.004697, -0.148, 0.1574), (-0.004697, -0.148, 0.1574), (-0.004697, -0.148, 0.1574), (-0.004697, -0.148, 0.1574), (-0.004697, -0.148, 0.1574), (-0.004697, -0.148, 0.1574), (-0.1165, -0.09975, 0.1551), (-0.1165, -0.09975, 0.1551), (-0.1165, -0.09975, 0.1551), (-0.1165, -0.09975, 0.1551), (-0.1165, -0.09975, 0.1551), (-0.1614, 0.01328, 0.1501), (-0.1614, 0.01328, 0.1501), (-0.1614, 0.01328, 0.1501), (-0.1614, 0.01328, 0.1501), (-0.1131, 0.1249, 0.1451), (-0.1131, 0.1249, 0.1451), (-0.1131, 0.1249, 0.1451), (-0.1131, 0.1249, 0.1451), (-0.1131, 0.1249, 0.1451), (-0.0002794, 0.1535, 0.2001), (-0.0002794, 0.1535, 0.2001), (-0.0002794, 0.1535, 0.2001), (-0.0002794, 0.1535, 0.2001), (0.09827, 0.111, 0.2021), (0.09827, 0.111, 0.2021), (0.09827, 0.111, 0.2021), (0.09827, 0.111, 0.2021), (0.09827, 0.111, 0.2021), (0.1379, 0.01135, 0.2065), (0.1379, 0.01135, 0.2065), (0.1379, 0.01135, 0.2065), (0.1379, 0.01135, 0.2065), (0.1379, 0.01135, 0.2065), (0.09532, -0.0871, 0.2109), (0.09532, -0.0871, 0.2109), (0.09532, -0.0871, 0.2109), (0.09532, -0.0871, 0.2109), (-0.004451, -0.1267, 0.2126), (-0.004451, -0.1267, 0.2126), (-0.103, -0.08416, 0.2107), (-0.103, -0.08416, 0.2107), (-0.103, -0.08416, 0.2107), (-0.103, -0.08416, 0.2107), (-0.103, -0.08416, 0.2107), (-0.1426, 0.01551, 0.2062), (-0.1426, 0.01551, 0.2062), (-0.1426, 0.01551, 0.2062), (-0.1426, 0.01551, 0.2062), (-0.1426, 0.01551, 0.2062), (-0.1001, 0.114, 0.2018), (-0.1001, 0.114, 0.2018), (-0.1001, 0.114, 0.2018), (-0.1001, 0.114, 0.2018), (0.03447, 0.3246, 0.4959), (0.03447, 0.3246, 0.4959), (0.03447, 0.3246, 0.4959), (0.2015, 0.3541, 0.4301), (0.2015, 0.3541, 0.4301), (0.2015, 0.3541, 0.4301), (0.2015, 0.3541, 0.4301), (0.2015, 0.3541, 0.4301), (0.2014, 0.218, 0.3688), (0.2014, 0.218, 0.3688), (0.2014, 0.218, 0.3688), (0.2014, 0.218, 0.3688), (0.2014, 0.218, 0.3688), (0.03438, 0.1885, 0.4346), (0.03438, 0.1885, 0.4346), (0.03438, 0.1885, 0.4346), (0.03438, 0.1885, 0.4346), (0.03438, 0.1885, 0.4346), (0.2686, 0.4234, 0.2759), (0.2686, 0.4234, 0.2759), (0.2686, 0.4234, 0.2759), (0.2686, 0.4234, 0.2759), (0.2686, 0.4234, 0.2759), (0.2686, 0.4234, 0.2759), (0.2685, 0.2873, 0.2147), (0.2685, 0.2873, 0.2147), (0.2685, 0.2873, 0.2147), (0.2685, 0.2873, 0.2147), (0.2685, 0.2873, 0.2147), (0.2685, 0.2873, 0.2147), (0.1965, 0.492, 0.1237), (0.1965, 0.492, 0.1237), (0.1965, 0.492, 0.1237), (0.1965, 0.492, 0.1237), (0.1965, 0.492, 0.1237), (0.1964, 0.3559, 0.0624), (0.1964, 0.3559, 0.0624), (0.1964, 0.3559, 0.0624), (0.1964, 0.3559, 0.0624), (0.1964, 0.3559, 0.0624), (0.0274, 0.5197, 0.06253), (0.0274, 0.5197, 0.06253), (0.0274, 0.5197, 0.06253), (0.0274, 0.5197, 0.06253), (0.0274, 0.5197, 0.06253), (0.02731, 0.3836, 0.001259), (0.02731, 0.3836, 0.001259), (0.02731, 0.3836, 0.001259), (-0.1396, 0.4902, 0.1283), (-0.1396, 0.4902, 0.1283), (-0.1396, 0.4902, 0.1283), (-0.1396, 0.4902, 0.1283), (-0.1396, 0.4902, 0.1283), (-0.1397, 0.3541, 0.06704), (-0.1397, 0.3541, 0.06704), (-0.1397, 0.3541, 0.06704), (-0.1397, 0.3541, 0.06704), (-0.1397, 0.3541, 0.06704), (-0.2067, 0.4208, 0.2825), (-0.2067, 0.4208, 0.2825), (-0.2067, 0.4208, 0.2825), (-0.2067, 0.4208, 0.2825), (-0.2067, 0.4208, 0.2825), (-0.2067, 0.4208, 0.2825), (-0.2068, 0.2847, 0.2212), (-0.2068, 0.2847, 0.2212), (-0.2068, 0.2847, 0.2212), (-0.2068, 0.2847, 0.2212), (-0.2068, 0.2847, 0.2212), (-0.2068, 0.2847, 0.2212), (-0.1346, 0.3522, 0.4347), (-0.1346, 0.3522, 0.4347), (-0.1346, 0.3522, 0.4347), (-0.1346, 0.3522, 0.4347), (-0.1346, 0.3522, 0.4347), (-0.1347, 0.2161, 0.3735), (-0.1347, 0.2161, 0.3735), (-0.1347, 0.2161, 0.3735), (-0.1347, 0.2161, 0.3735), (-0.1347, 0.2161, 0.3735), (0.1399, 0.2425, 0.3145), (0.1399, 0.2425, 0.3145), (0.1399, 0.2425, 0.3145), (0.1399, 0.2425, 0.3145), (0.1399, 0.2425, 0.3145), (0.03311, 0.2236, 0.3565), (0.03311, 0.2236, 0.3565), (0.03311, 0.2236, 0.3565), (0.03311, 0.2236, 0.3565), (0.03311, 0.2236, 0.3565), (0.03311, 0.2236, 0.3565), (0.03311, 0.2236, 0.3565), (0.1828, 0.2868, 0.2158), (0.1828, 0.2868, 0.2158), (0.1828, 0.2868, 0.2158), (0.1828, 0.2868, 0.2158), (0.1367, 0.3307, 0.1185), (0.1367, 0.3307, 0.1185), (0.1367, 0.3307, 0.1185), (0.1367, 0.3307, 0.1185), (0.1367, 0.3307, 0.1185), (0.02859, 0.3484, 0.07935), (0.02859, 0.3484, 0.07935), (0.02859, 0.3484, 0.07935), (0.02859, 0.3484, 0.07935), (0.02859, 0.3484, 0.07935), (-0.07822, 0.3295, 0.1214), (-0.07822, 0.3295, 0.1214), (-0.07822, 0.3295, 0.1214), (-0.07822, 0.3295, 0.1214), (-0.07822, 0.3295, 0.1214), (-0.1211, 0.2852, 0.22), (-0.1211, 0.2852, 0.22), (-0.1211, 0.2852, 0.22), (-0.1211, 0.2852, 0.22), (-0.07503, 0.2413, 0.3174), (-0.07503, 0.2413, 0.3174), (-0.07503, 0.2413, 0.3174), (-0.07503, 0.2413, 0.3174), (-0.07503, 0.2413, 0.3174), (0.1328, 0.3014, 0.3333), (0.1328, 0.3014, 0.3333), (0.1328, 0.3014, 0.3333), (0.1328, 0.3014, 0.3333), (0.1328, 0.3014, 0.3333), (0.03299, 0.2837, 0.3726), (0.03299, 0.2837, 0.3726), (0.1729, 0.3428, 0.2412), (0.1729, 0.3428, 0.2412), (0.1729, 0.3428, 0.2412), (0.1729, 0.3428, 0.2412), (0.1729, 0.3428, 0.2412), (0.1298, 0.3838, 0.1502), (0.1298, 0.3838, 0.1502), (0.1298, 0.3838, 0.1502), (0.1298, 0.3838, 0.1502), (0.02877, 0.4003, 0.1137), (0.02877, 0.4003, 0.1137), (0.02877, 0.4003, 0.1137), (0.02877, 0.4003, 0.1137), (-0.071, 0.3827, 0.153), (-0.071, 0.3827, 0.153), (-0.071, 0.3827, 0.153), (-0.071, 0.3827, 0.153), (-0.071, 0.3827, 0.153), (-0.1111, 0.3412, 0.2451), (-0.1111, 0.3412, 0.2451), (-0.1111, 0.3412, 0.2451), (-0.1111, 0.3412, 0.2451), (-0.1111, 0.3412, 0.2451), (-0.06802, 0.3003, 0.3361), (-0.06802, 0.3003, 0.3361), (-0.06802, 0.3003, 0.3361), (-0.06802, 0.3003, 0.3361), (0.0333, 0.3568, 0.4242), (0.0333, 0.3568, 0.4242), (0.0333, 0.3568, 0.4242), (0.0333, 0.3568, 0.4242), (0.0333, 0.3568, 0.4242), (0.1451, 0.3766, 0.3802), (0.1451, 0.3766, 0.3802), (0.1451, 0.3766, 0.3802), (0.1451, 0.3766, 0.3802), (0.1451, 0.3766, 0.3802), (0.19, 0.423, 0.277), (0.19, 0.423, 0.277), (0.19, 0.423, 0.277), (0.19, 0.423, 0.277), (0.1417, 0.4689, 0.1751), (0.1417, 0.4689, 0.1751), (0.1417, 0.4689, 0.1751), (0.1417, 0.4689, 0.1751), (0.1417, 0.4689, 0.1751), (0.02857, 0.4874, 0.1342), (0.02857, 0.4874, 0.1342), (0.02857, 0.4874, 0.1342), (0.02857, 0.4874, 0.1342), (0.02857, 0.4874, 0.1342), (0.02857, 0.4874, 0.1342), (0.02857, 0.4874, 0.1342), (-0.08319, 0.4676, 0.1782), (-0.08319, 0.4676, 0.1782), (-0.08319, 0.4676, 0.1782), (-0.08319, 0.4676, 0.1782), (-0.08319, 0.4676, 0.1782), (-0.1281, 0.4212, 0.2814), (-0.1281, 0.4212, 0.2814), (-0.1281, 0.4212, 0.2814), (-0.1281, 0.4212, 0.2814), (-0.07985, 0.3753, 0.3833), (-0.07985, 0.3753, 0.3833), (-0.07985, 0.3753, 0.3833), (-0.07985, 0.3753, 0.3833), (-0.07985, 0.3753, 0.3833), (0.03299, 0.3133, 0.384), (0.03299, 0.3133, 0.384), (0.03299, 0.3133, 0.384), (0.03299, 0.3133, 0.384), (0.1315, 0.3307, 0.3452), (0.1315, 0.3307, 0.3452), (0.1315, 0.3307, 0.3452), (0.1315, 0.3307, 0.3452), (0.1315, 0.3307, 0.3452), (0.1711, 0.3717, 0.2542), (0.1711, 0.3717, 0.2542), (0.1711, 0.3717, 0.2542), (0.1711, 0.3717, 0.2542), (0.1711, 0.3717, 0.2542), (0.1286, 0.4122, 0.1644), (0.1286, 0.4122, 0.1644), (0.1286, 0.4122, 0.1644), (0.1286, 0.4122, 0.1644), (0.02882, 0.4285, 0.1283), (0.02882, 0.4285, 0.1283), (-0.06973, 0.4111, 0.1671), (-0.06973, 0.4111, 0.1671), (-0.06973, 0.4111, 0.1671), (-0.06973, 0.4111, 0.1671), (-0.06973, 0.4111, 0.1671), (-0.1093, 0.3701, 0.2581), (-0.1093, 0.3701, 0.2581), (-0.1093, 0.3701, 0.2581), (-0.1093, 0.3701, 0.2581), (-0.1093, 0.3701, 0.2581), (-0.06678, 0.3296, 0.3479), (-0.06678, 0.3296, 0.3479), (-0.06678, 0.3296, 0.3479), (-0.06678, 0.3296, 0.3479)], [], [(209, 197, 192), (203, 212, 198), (218, 221, 213), (227, 232, 222), (238, 241, 233), (247, 252, 242), (340, 331, 323), (258, 261, 253), (267, 193, 262), (401, 409, 417), (278, 202, 208), (282, 205, 273), (284, 226, 219), (292, 229, 289), (294, 246, 239), (302, 249, 299), (304, 266, 259), (277, 269, 309), (312, 279, 315), (320, 274, 313), (326, 285, 321), (329, 290, 327), (334, 295, 330), (337, 300, 335), (343, 305, 338), (316, 310, 344), (346, 199, 350), (351, 214, 356), (357, 223, 360), (361, 234, 366), (367, 243, 370), (371, 254, 376), (377, 263, 380), (381, 194, 347), (386, 352, 390), (396, 353, 358), (395, 362, 398), (405, 363, 368), (404, 372, 407), (413, 373, 378), (412, 382, 415), (388, 383, 348), (420, 431, 425), (426, 445, 438), (439, 456, 450), (451, 464, 460), (466, 468, 461), (474, 478, 469), (550, 562, 554), (485, 490, 479), (496, 422, 491), (635, 639, 624), (507, 430, 435), (502, 444, 432), (514, 447, 511), (519, 458, 515), (521, 473, 465), (528, 484, 475), (535, 487, 532), (506, 498, 536), (547, 500, 505), (542, 510, 501), (551, 517, 512), (556, 523, 516), (560, 522, 559), (565, 529, 561), (570, 533, 566), (546, 537, 571), (574, 427, 581), (582, 440, 586), (592, 441, 452), (597, 453, 462), (596, 470, 600), (601, 480, 605), (611, 481, 492), (576, 493, 423), (618, 578, 583), (623, 584, 588), (628, 587, 590), (632, 591, 595), (631, 602, 634), (637, 607, 641), (640, 612, 644), (645, 577, 615), (662, 651, 648), (657, 666, 652), (673, 678, 667), (684, 688, 679), (690, 702, 696), (697, 713, 706), (776, 791, 780), (707, 724, 718), (719, 664, 649), (863, 867, 853), (735, 656, 661), (730, 672, 658), (744, 675, 741), (749, 686, 745), (751, 701, 694), (756, 712, 703), (763, 715, 760), (734, 726, 764), (768, 736, 773), (775, 731, 769), (782, 742, 777), (784, 746, 781), (786, 754, 750), (790, 759, 755), (795, 766, 761), (800, 737, 765), (802, 653, 807), (808, 668, 812), (818, 669, 680), (823, 681, 691), (822, 698, 828), (829, 708, 833), (839, 709, 720), (804, 721, 650), (842, 809, 846), (847, 814, 851), (852, 819, 856), (857, 824, 860), (864, 825, 830), (869, 831, 835), (874, 834, 837), (844, 838, 803), (890, 879, 876), (885, 894, 880), (901, 906, 895), (912, 916, 907), (918, 930, 924), (925, 941, 934), (1004, 1019, 1008), (935, 952, 946), (947, 892, 877), (1091, 1095, 1081), (963, 884, 889), (958, 900, 886), (972, 903, 969), (977, 914, 973), (979, 929, 922), (984, 940, 931), (991, 943, 988), (962, 954, 992), (996, 964, 1001), (1003, 959, 997), (1010, 970, 1005), (1012, 974, 1009), (1014, 982, 978), (1018, 987, 983), (1023, 994, 989), (1028, 965, 993), (1030, 881, 1035), (1036, 896, 1040), (1046, 897, 908), (1051, 909, 919), (1050, 926, 1056), (1057, 936, 1061), (1067, 937, 948), (1032, 949, 878), (1070, 1037, 1074), (1075, 1042, 1079), (1080, 1047, 1084), (1085, 1052, 1088), (1092, 1053, 1058), (1097, 1059, 1063), (1102, 1062, 1065), (1072, 1066, 1031), (211, 206, 201), (204, 217, 216), (18, 230, 225), (228, 237, 236), (20, 250, 245), (248, 257, 256), (322, 3, 317), (318, 15, 339), (13, 11, 9), (333, 7, 5), (325, 1, 342), (22, 271, 39), (268, 210, 196), (416, 387, 392), (391, 394, 400), (399, 403, 10), (408, 411, 14), (419, 2, 6), (276, 272, 16), (286, 220, 207), (283, 288, 19), (296, 240, 231), (293, 298, 21), (306, 260, 251), (303, 308, 23), (280, 17, 270), (314, 275, 281), (324, 287, 24), (328, 291, 26), (332, 297, 27), (336, 301, 28), (341, 307, 29), (345, 31, 30), (319, 25, 311), (349, 195, 200), (354, 33, 215), (359, 34, 224), (364, 35, 235), (369, 36, 244), (374, 37, 255), (379, 38, 265), (384, 264, 32), (389, 40, 355), (397, 393, 41), (4, 42, 365), (406, 402, 43), (8, 44, 375), (414, 410, 45), (12, 46, 385), (0, 418, 47), (421, 436, 433), (429, 434, 448), (443, 446, 455), (454, 457, 463), (68, 476, 472), (477, 488, 483), (549, 541, 567), (540, 545, 572), (569, 51, 63), (61, 564, 53), (59, 558, 555), (486, 495, 494), (497, 437, 80), (646, 614, 616), (617, 621, 642), (622, 626, 636), (50, 60, 62), (627, 630, 58), (508, 503, 64), (504, 513, 66), (518, 459, 449), (524, 467, 67), (520, 526, 69), (527, 531, 70), (538, 71, 489), (509, 65, 499), (548, 543, 72), (544, 552, 74), (553, 557, 75), (55, 57, 76), (563, 530, 525), (568, 534, 77), (573, 79, 78), (49, 73, 539), (579, 424, 428), (585, 81, 442), (593, 589, 82), (598, 594, 83), (599, 84, 471), (603, 85, 482), (609, 606, 86), (575, 610, 87), (619, 48, 88), (625, 620, 89), (629, 52, 90), (633, 54, 91), (56, 92, 604), (638, 93, 608), (643, 94, 95), (647, 613, 580), (665, 659, 655), (660, 676, 671), (674, 683, 682), (685, 693, 689), (692, 116, 704), (700, 705, 716), (778, 770, 796), (771, 774, 799), (794, 99, 798), (793, 789, 101), (788, 785, 103), (711, 714, 723), (722, 725, 663), (873, 843, 848), (849, 855, 870), (100, 858, 865), (98, 868, 872), (102, 861, 862), (733, 728, 112), (729, 740, 114), (747, 687, 677), (752, 695, 115), (753, 757, 117), (758, 762, 118), (767, 119, 717), (738, 113, 727), (772, 732, 739), (779, 743, 120), (783, 748, 122), (787, 124, 123), (105, 792, 125), (107, 797, 126), (109, 111, 127), (801, 97, 121), (805, 128, 654), (810, 129, 670), (816, 813, 130), (821, 817, 131), (826, 132, 699), (832, 133, 710), (840, 836, 134), (806, 841, 135), (845, 136, 811), (850, 137, 815), (854, 138, 820), (859, 139, 827), (866, 104, 140), (871, 106, 141), (875, 108, 142), (96, 110, 143), (893, 887, 883), (888, 904, 899), (902, 911, 910), (913, 921, 917), (920, 164, 932), (928, 933, 944), (1006, 998, 1024), (999, 1002, 1027), (1022, 147, 1026), (1021, 1017, 149), (1016, 1013, 151), (939, 942, 951), (950, 953, 891), (1101, 1071, 1076), (1077, 1083, 1098), (148, 1086, 1093), (146, 1096, 1100), (150, 1089, 1090), (961, 956, 160), (957, 968, 162), (975, 915, 905), (980, 923, 163), (981, 985, 165), (986, 990, 166), (995, 167, 945), (966, 161, 955), (1000, 960, 967), (1007, 971, 168), (1011, 976, 170), (1015, 172, 171), (153, 1020, 173), (155, 1025, 174), (157, 159, 175), (1029, 145, 169), (1033, 176, 882), (1038, 177, 898), (1044, 1041, 178), (1049, 1045, 179), (1054, 180, 927), (1060, 181, 938), (1068, 1064, 182), (1034, 1069, 183), (1073, 184, 1039), (1078, 185, 1043), (1082, 186, 1048), (1087, 187, 1055), (1094, 152, 188), (1099, 154, 189), (1103, 156, 190), (144, 158, 191)])
_k = set([(0, 47), (0, 418), (1, 325), (1, 342), (2, 6), (2, 419), (3, 317), (3, 322), (4, 42), (4, 365), (5, 7), (5, 333), (6, 419), (7, 333), (8, 44), (8, 375), (9, 11), (9, 13), (10, 399), (10, 403), (11, 13), (12, 46), (12, 385), (14, 408), (14, 411), (15, 318), (15, 339), (16, 272), (16, 276), (17, 270), (17, 280), (18, 225), (18, 230), (19, 283), (19, 288), (20, 245), (20, 250), (21, 293), (21, 298), (22, 39), (22, 271), (23, 303), (23, 308), (24, 287), (24, 324), (25, 311), (25, 319), (26, 291), (26, 328), (27, 297), (27, 332), (28, 301), (28, 336), (29, 307), (29, 341), (30, 31), (30, 345), (31, 345), (32, 264), (32, 384), (33, 215), (33, 354), (34, 224), (34, 359), (35, 235), (35, 364), (36, 244), (36, 369), (37, 255), (37, 374), (38, 265), (38, 379), (39, 271), (40, 355), (40, 389), (41, 393), (41, 397), (42, 365), (43, 402), (43, 406), (44, 375), (45, 410), (45, 414), (46, 385), (47, 418), (48, 88), (48, 619), (49, 73), (49, 539), (50, 60), (50, 62), (51, 63), (51, 569), (52, 90), (52, 629), (53, 61), (53, 564), (54, 91), (54, 633), (55, 57), (55, 76), (56, 92), (56, 604), (57, 76), (58, 627), (58, 630), (59, 555), (59, 558), (60, 62), (61, 564), (63, 569), (64, 503), (64, 508), (65, 499), (65, 509), (66, 504), (66, 513), (67, 467), (67, 524), (68, 472), (68, 476), (69, 520), (69, 526), (70, 527), (70, 531), (71, 489), (71, 538), (72, 543), (72, 548), (73, 539), (74, 544), (74, 552), (75, 553), (75, 557), (77, 534), (77, 568), (78, 79), (78, 573), (79, 573), (80, 437), (80, 497), (81, 442), (81, 585), (82, 589), (82, 593), (83, 594), (83, 598), (84, 471), (84, 599), (85, 482), (85, 603), (86, 606), (86, 609), (87, 575), (87, 610), (88, 619), (89, 620), (89, 625), (90, 629), (91, 633), (92, 604), (93, 608), (93, 638), (94, 95), (94, 643), (95, 643), (96, 110), (96, 143), (97, 121), (97, 801), (98, 868), (98, 872), (99, 794), (99, 798), (100, 858), (100, 865), (101, 789), (101, 793), (102, 861), (102, 862), (103, 785), (103, 788), (104, 140), (104, 866), (105, 125), (105, 792), (106, 141), (106, 871), (107, 126), (107, 797), (108, 142), (108, 875), (109, 111), (109, 127), (110, 143), (111, 127), (112, 728), (112, 733), (113, 727), (113, 738), (114, 729), (114, 740), (115, 695), (115, 752), (116, 692), (116, 704), (117, 753), (117, 757), (118, 758), (118, 762), (119, 717), (119, 767), (120, 743), (120, 779), (121, 801), (122, 748), (122, 783), (123, 124), (123, 787), (124, 787), (125, 792), (126, 797), (128, 654), (128, 805), (129, 670), (129, 810), (130, 813), (130, 816), (131, 817), (131, 821), (132, 699), (132, 826), (133, 710), (133, 832), (134, 836), (134, 840), (135, 806), (135, 841), (136, 811), (136, 845), (137, 815), (137, 850), (138, 820), (138, 854), (139, 827), (139, 859), (140, 866), (141, 871), (142, 875), (144, 158), (144, 191), (145, 169), (145, 1029), (146, 1096), (146, 1100), (147, 1022), (147, 1026), (148, 1086), (148, 1093), (149, 1017), (149, 1021), (150, 1089), (150, 1090), (151, 1013), (151, 1016), (152, 188), (152, 1094), (153, 173), (153, 1020), (154, 189), (154, 1099), (155, 174), (155, 1025), (156, 190), (156, 1103), (157, 159), (157, 175), (158, 191), (159, 175), (160, 956), (160, 961), (161, 955), (161, 966), (162, 957), (162, 968), (163, 923), (163, 980), (164, 920), (164, 932), (165, 981), (165, 985), (166, 986), (166, 990), (167, 945), (167, 995), (168, 971), (168, 1007), (169, 1029), (170, 976), (170, 1011), (171, 172), (171, 1015), (172, 1015), (173, 1020), (174, 1025), (176, 882), (176, 1033), (177, 898), (177, 1038), (178, 1041), (178, 1044), (179, 1045), (179, 1049), (180, 927), (180, 1054), (181, 938), (181, 1060), (182, 1064), (182, 1068), (183, 1034), (183, 1069), (184, 1039), (184, 1073), (185, 1043), (185, 1078), (186, 1048), (186, 1082), (187, 1055), (187, 1087), (188, 1094), (189, 1099), (190, 1103), (192, 197), (192, 209), (193, 262), (193, 267), (194, 347), (194, 381), (195, 200), (195, 349), (196, 210), (196, 268), (197, 209), (198, 203), (198, 212), (199, 346), (199, 350), (200, 349), (201, 206), (201, 211), (202, 208), (202, 278), (203, 212), (204, 216), (204, 217), (205, 273), (205, 282), (206, 211), (207, 220), (207, 286), (208, 278), (210, 268), (213, 218), (213, 221), (214, 351), (214, 356), (215, 354), (216, 217), (218, 221), (219, 226), (219, 284), (220, 286), (222, 227), (222, 232), (223, 357), (223, 360), (224, 359), (225, 230), (226, 284), (227, 232), (228, 236), (228, 237), (229, 289), (229, 292), (231, 240), (231, 296), (233, 238), (233, 241), (234, 361), (234, 366), (235, 364), (236, 237), (238, 241), (239, 246), (239, 294), (240, 296), (242, 247), (242, 252), (243, 367), (243, 370), (244, 369), (245, 250), (246, 294), (247, 252), (248, 256), (248, 257), (249, 299), (249, 302), (251, 260), (251, 306), (253, 258), (253, 261), (254, 371), (254, 376), (255, 374), (256, 257), (258, 261), (259, 266), (259, 304), (260, 306), (262, 267), (263, 377), (263, 380), (264, 384), (265, 379), (266, 304), (269, 277), (269, 309), (270, 280), (272, 276), (273, 282), (274, 313), (274, 320), (275, 281), (275, 314), (277, 309), (279, 312), (279, 315), (281, 314), (283, 288), (285, 321), (285, 326), (287, 324), (289, 292), (290, 327), (290, 329), (291, 328), (293, 298), (295, 330), (295, 334), (297, 332), (299, 302), (300, 335), (300, 337), (301, 336), (303, 308), (305, 338), (305, 343), (307, 341), (310, 316), (310, 344), (311, 319), (312, 315), (313, 320), (316, 344), (317, 322), (318, 339), (321, 326), (323, 331), (323, 340), (325, 342), (327, 329), (330, 334), (331, 340), (335, 337), (338, 343), (346, 350), (347, 381), (348, 383), (348, 388), (351, 356), (352, 386), (352, 390), (353, 358), (353, 396), (355, 389), (357, 360), (358, 396), (361, 366), (362, 395), (362, 398), (363, 368), (363, 405), (367, 370), (368, 405), (371, 376), (372, 404), (372, 407), (373, 378), (373, 413), (377, 380), (378, 413), (382, 412), (382, 415), (383, 388), (386, 390), (387, 392), (387, 416), (391, 394), (391, 400), (392, 416), (393, 397), (394, 400), (395, 398), (399, 403), (401, 409), (401, 417), (402, 406), (404, 407), (408, 411), (409, 417), (410, 414), (412, 415), (420, 425), (420, 431), (421, 433), (421, 436), (422, 491), (422, 496), (423, 493), (423, 576), (424, 428), (424, 579), (425, 431), (426, 438), (426, 445), (427, 574), (427, 581), (428, 579), (429, 434), (429, 448), (430, 435), (430, 507), (432, 444), (432, 502), (433, 436), (434, 448), (435, 507), (437, 497), (438, 445), (439, 450), (439, 456), (440, 582), (440, 586), (441, 452), (441, 592), (442, 585), (443, 446), (443, 455), (444, 502), (446, 455), (447, 511), (447, 514), (449, 459), (449, 518), (450, 456), (451, 460), (451, 464), (452, 592), (453, 462), (453, 597), (454, 457), (454, 463), (457, 463), (458, 515), (458, 519), (459, 518), (460, 464), (461, 466), (461, 468), (462, 597), (465, 473), (465, 521), (466, 468), (467, 524), (469, 474), (469, 478), (470, 596), (470, 600), (471, 599), (472, 476), (473, 521), (474, 478), (475, 484), (475, 528), (477, 483), (477, 488), (479, 485), (479, 490), (480, 601), (480, 605), (481, 492), (481, 611), (482, 603), (483, 488), (484, 528), (485, 490), (486, 494), (486, 495), (487, 532), (487, 535), (489, 538), (491, 496), (492, 611), (493, 576), (494, 495), (498, 506), (498, 536), (499, 509), (500, 505), (500, 547), (501, 510), (501, 542), (503, 508), (504, 513), (505, 547), (506, 536), (510, 542), (511, 514), (512, 517), (512, 551), (515, 519), (516, 523), (516, 556), (517, 551), (520, 526), (522, 559), (522, 560), (523, 556), (525, 530), (525, 563), (527, 531), (529, 561), (529, 565), (530, 563), (532, 535), (533, 566), (533, 570), (534, 568), (537, 546), (537, 571), (540, 545), (540, 572), (541, 549), (541, 567), (543, 548), (544, 552), (545, 572), (546, 571), (549, 567), (550, 554), (550, 562), (553, 557), (554, 562), (555, 558), (559, 560), (561, 565), (566, 570), (574, 581), (575, 610), (577, 615), (577, 645), (578, 583), (578, 618), (580, 613), (580, 647), (582, 586), (583, 618), (584, 588), (584, 623), (587, 590), (587, 628), (588, 623), (589, 593), (590, 628), (591, 595), (591, 632), (594, 598), (595, 632), (596, 600), (601, 605), (602, 631), (602, 634), (606, 609), (607, 637), (607, 641), (608, 638), (612, 640), (612, 644), (613, 647), (614, 616), (614, 646), (615, 645), (616, 646), (617, 621), (617, 642), (620, 625), (621, 642), (622, 626), (622, 636), (624, 635), (624, 639), (626, 636), (627, 630), (631, 634), (635, 639), (637, 641), (640, 644), (648, 651), (648, 662), (649, 664), (649, 719), (650, 721), (650, 804), (651, 662), (652, 657), (652, 666), (653, 802), (653, 807), (654, 805), (655, 659), (655, 665), (656, 661), (656, 735), (657, 666), (658, 672), (658, 730), (659, 665), (660, 671), (660, 676), (661, 735), (663, 722), (663, 725), (664, 719), (667, 673), (667, 678), (668, 808), (668, 812), (669, 680), (669, 818), (670, 810), (671, 676), (672, 730), (673, 678), (674, 682), (674, 683), (675, 741), (675, 744), (677, 687), (677, 747), (679, 684), (679, 688), (680, 818), (681, 691), (681, 823), (682, 683), (684, 688), (685, 689), (685, 693), (686, 745), (686, 749), (687, 747), (689, 693), (690, 696), (690, 702), (691, 823), (692, 704), (694, 701), (694, 751), (695, 752), (696, 702), (697, 706), (697, 713), (698, 822), (698, 828), (699, 826), (700, 705), (700, 716), (701, 751), (703, 712), (703, 756), (705, 716), (706, 713), (707, 718), (707, 724), (708, 829), (708, 833), (709, 720), (709, 839), (710, 832), (711, 714), (711, 723), (712, 756), (714, 723), (715, 760), (715, 763), (717, 767), (718, 724), (720, 839), (721, 804), (722, 725), (726, 734), (726, 764), (727, 738), (728, 733), (729, 740), (731, 769), (731, 775), (732, 739), (732, 772), (734, 764), (736, 768), (736, 773), (737, 765), (737, 800), (739, 772), (741, 744), (742, 777), (742, 782), (743, 779), (745, 749), (746, 781), (746, 784), (748, 783), (750, 754), (750, 786), (753, 757), (754, 786), (755, 759), (755, 790), (758, 762), (759, 790), (760, 763), (761, 766), (761, 795), (765, 800), (766, 795), (768, 773), (769, 775), (770, 778), (770, 796), (771, 774), (771, 799), (774, 799), (776, 780), (776, 791), (777, 782), (778, 796), (780, 791), (781, 784), (785, 788), (789, 793), (794, 798), (802, 807), (803, 838), (803, 844), (806, 841), (808, 812), (809, 842), (809, 846), (811, 845), (813, 816), (814, 847), (814, 851), (815, 850), (817, 821), (819, 852), (819, 856), (820, 854), (822, 828), (824, 857), (824, 860), (825, 830), (825, 864), (827, 859), (829, 833), (830, 864), (831, 835), (831, 869), (834, 837), (834, 874), (835, 869), (836, 840), (837, 874), (838, 844), (842, 846), (843, 848), (843, 873), (847, 851), (848, 873), (849, 855), (849, 870), (852, 856), (853, 863), (853, 867), (855, 870), (857, 860), (858, 865), (861, 862), (863, 867), (868, 872), (876, 879), (876, 890), (877, 892), (877, 947), (878, 949), (878, 1032), (879, 890), (880, 885), (880, 894), (881, 1030), (881, 1035), (882, 1033), (883, 887), (883, 893), (884, 889), (884, 963), (885, 894), (886, 900), (886, 958), (887, 893), (888, 899), (888, 904), (889, 963), (891, 950), (891, 953), (892, 947), (895, 901), (895, 906), (896, 1036), (896, 1040), (897, 908), (897, 1046), (898, 1038), (899, 904), (900, 958), (901, 906), (902, 910), (902, 911), (903, 969), (903, 972), (905, 915), (905, 975), (907, 912), (907, 916), (908, 1046), (909, 919), (909, 1051), (910, 911), (912, 916), (913, 917), (913, 921), (914, 973), (914, 977), (915, 975), (917, 921), (918, 924), (918, 930), (919, 1051), (920, 932), (922, 929), (922, 979), (923, 980), (924, 930), (925, 934), (925, 941), (926, 1050), (926, 1056), (927, 1054), (928, 933), (928, 944), (929, 979), (931, 940), (931, 984), (933, 944), (934, 941), (935, 946), (935, 952), (936, 1057), (936, 1061), (937, 948), (937, 1067), (938, 1060), (939, 942), (939, 951), (940, 984), (942, 951), (943, 988), (943, 991), (945, 995), (946, 952), (948, 1067), (949, 1032), (950, 953), (954, 962), (954, 992), (955, 966), (956, 961), (957, 968), (959, 997), (959, 1003), (960, 967), (960, 1000), (962, 992), (964, 996), (964, 1001), (965, 993), (965, 1028), (967, 1000), (969, 972), (970, 1005), (970, 1010), (971, 1007), (973, 977), (974, 1009), (974, 1012), (976, 1011), (978, 982), (978, 1014), (981, 985), (982, 1014), (983, 987), (983, 1018), (986, 990), (987, 1018), (988, 991), (989, 994), (989, 1023), (993, 1028), (994, 1023), (996, 1001), (997, 1003), (998, 1006), (998, 1024), (999, 1002), (999, 1027), (1002, 1027), (1004, 1008), (1004, 1019), (1005, 1010), (1006, 1024), (1008, 1019), (1009, 1012), (1013, 1016), (1017, 1021), (1022, 1026), (1030, 1035), (1031, 1066), (1031, 1072), (1034, 1069), (1036, 1040), (1037, 1070), (1037, 1074), (1039, 1073), (1041, 1044), (1042, 1075), (1042, 1079), (1043, 1078), (1045, 1049), (1047, 1080), (1047, 1084), (1048, 1082), (1050, 1056), (1052, 1085), (1052, 1088), (1053, 1058), (1053, 1092), (1055, 1087), (1057, 1061), (1058, 1092), (1059, 1063), (1059, 1097), (1062, 1065), (1062, 1102), (1063, 1097), (1064, 1068), (1065, 1102), (1066, 1072), (1070, 1074), (1071, 1076), (1071, 1101), (1075, 1079), (1076, 1101), (1077, 1083), (1077, 1098), (1080, 1084), (1081, 1091), (1081, 1095), (1083, 1098), (1085, 1088), (1086, 1093), (1089, 1090), (1091, 1095), (1096, 1100)])
me_cylinder_004.attributes.new('sharp_edge', 'BOOLEAN', 'EDGE').data.foreach_set('value', [ (min(e.vertices), max(e.vertices)) in _k for e in me_cylinder_004.edges])
_uv = me_cylinder_004.uv_layers.new(name='UVMap')
_uv.uv.foreach_set('vector', [0.5333, 0.07912, 0.5776, 0.9283, 0.5231, 0.9282, 0.5878, 0.07918, 0.632, 0.9284, 0.5776, 0.9283, 0.6423, 0.07924, 0.6865, 0.9284, 0.632, 0.9284, 0.6967, 0.0793, 0.741, 0.9285, 0.6865, 0.9284, 0.7512, 0.07937, 0.7954, 0.9285, 0.741, 0.9285, 0.8057, 0.07943, 0.8499, 0.9286, 0.7954, 0.9285, 0.1299, 0.4907, 0.2383, 0.7076, 0.3468, 0.4907, 0.8601, 0.07949, 0.9044, 0.9287, 0.8499, 0.9286, 0.9146, 0.07955, 0.9588, 0.9287, 0.9044, 0.9287, 0.3141, 0.6422, 0.1626, 0.6422, 0.1626, 0.3392, 0.373, 0.2131, 0.4139, 0.217, 0.373, 0.2339, 0.41, 0.1762, 0.4139, 0.217, 0.3991, 0.2023, 0.41, 0.1762, 0.4139, 0.1354, 0.4308, 0.1762, 0.373, 0.1393, 0.4139, 0.1354, 0.3991, 0.1501, 0.373, 0.1393, 0.3322, 0.1354, 0.373, 0.1185, 0.3361, 0.1762, 0.3322, 0.1354, 0.3469, 0.1501, 0.3361, 0.1762, 0.3322, 0.217, 0.3153, 0.1762, 0.373, 0.2131, 0.3322, 0.217, 0.3469, 0.2023, 0.2646, 0.2093, 0.2605, 0.2123, 0.2605, 0.211, 0.2663, 0.2052, 0.2655, 0.2102, 0.2646, 0.2093, 0.2646, 0.2011, 0.2676, 0.2052, 0.2663, 0.2052, 0.2605, 0.1994, 0.2655, 0.2002, 0.2646, 0.2011, 0.2564, 0.2011, 0.2605, 0.1982, 0.2605, 0.1994, 0.2547, 0.2052, 0.2555, 0.2002, 0.2564, 0.2011, 0.2564, 0.2093, 0.2534, 0.2052, 0.2547, 0.2052, 0.2605, 0.211, 0.2555, 0.2102, 0.2564, 0.2093, 0.4227, 0.7562, 0.3804, 0.754, 0.3944, 0.768, 0.3944, 0.768, 0.3629, 0.7963, 0.3827, 0.7963, 0.3827, 0.7963, 0.3804, 0.8386, 0.3944, 0.8246, 0.3944, 0.8246, 0.4227, 0.8561, 0.4227, 0.8363, 0.4227, 0.8363, 0.465, 0.8386, 0.451, 0.8246, 0.451, 0.8246, 0.4826, 0.7963, 0.4628, 0.7963, 0.4628, 0.7963, 0.465, 0.754, 0.451, 0.768, 0.451, 0.768, 0.4227, 0.7365, 0.4227, 0.7562, 0.2603, 0.2108, 0.2655, 0.2096, 0.2649, 0.2089, 0.2668, 0.2043, 0.2655, 0.2096, 0.2677, 0.2043, 0.2668, 0.2043, 0.2655, 0.1991, 0.2649, 0.1997, 0.2603, 0.1978, 0.2655, 0.1991, 0.2603, 0.1969, 0.2603, 0.1978, 0.2551, 0.1991, 0.2557, 0.1997, 0.2538, 0.2043, 0.2551, 0.1991, 0.2529, 0.2043, 0.2538, 0.2043, 0.2551, 0.2096, 0.2557, 0.2089, 0.2603, 0.2108, 0.2551, 0.2096, 0.2603, 0.2117, 0.5231, 0.9282, 0.5878, 0.07918, 0.5776, 0.9283, 0.5776, 0.9283, 0.6423, 0.07924, 0.632, 0.9284, 0.632, 0.9284, 0.6967, 0.0793, 0.6865, 0.9284, 0.6865, 0.9284, 0.7512, 0.07937, 0.741, 0.9285, 0.7512, 0.07937, 0.7954, 0.9285, 0.741, 0.9285, 0.8057, 0.07943, 0.8499, 0.9286, 0.7954, 0.9285, 0.3468, 0.4907, 0.1616, 0.6441, 0.315, 0.6441, 0.8601, 0.07949, 0.9044, 0.9287, 0.8499, 0.9286, 0.9146, 0.07955, 0.9588, 0.9287, 0.9044, 0.9287, 0.1626, 0.6422, 0.1312, 0.4907, 0.3455, 0.4907, 0.373, 0.2131, 0.4139, 0.217, 0.373, 0.2339, 0.3991, 0.2023, 0.4308, 0.1762, 0.4139, 0.217, 0.3991, 0.1501, 0.4308, 0.1762, 0.41, 0.1762, 0.373, 0.1393, 0.4139, 0.1354, 0.3991, 0.1501, 0.373, 0.1393, 0.3322, 0.1354, 0.373, 0.1185, 0.3469, 0.1501, 0.3153, 0.1762, 0.3322, 0.1354, 0.3469, 0.2023, 0.3153, 0.1762, 0.3361, 0.1762, 0.373, 0.2131, 0.3322, 0.217, 0.3469, 0.2023, 0.2605, 0.211, 0.2655, 0.2102, 0.2605, 0.2123, 0.2646, 0.2093, 0.2676, 0.2052, 0.2655, 0.2102, 0.2663, 0.2052, 0.2655, 0.2002, 0.2676, 0.2052, 0.2646, 0.2011, 0.2605, 0.1982, 0.2655, 0.2002, 0.2564, 0.2011, 0.2605, 0.1982, 0.2605, 0.1994, 0.2547, 0.2052, 0.2555, 0.2002, 0.2564, 0.2011, 0.2564, 0.2093, 0.2534, 0.2052, 0.2547, 0.2052, 0.2605, 0.211, 0.2555, 0.2102, 0.2564, 0.2093, 0.4227, 0.7562, 0.3804, 0.754, 0.3944, 0.768, 0.3944, 0.768, 0.3629, 0.7963, 0.3827, 0.7963, 0.3944, 0.8246, 0.3629, 0.7963, 0.3804, 0.8386, 0.4227, 0.8363, 0.3804, 0.8386, 0.4227, 0.8561, 0.4227, 0.8363, 0.465, 0.8386, 0.451, 0.8246, 0.451, 0.8246, 0.4826, 0.7963, 0.4628, 0.7963, 0.451, 0.768, 0.4826, 0.7963, 0.465, 0.754, 0.4227, 0.7562, 0.465, 0.754, 0.4227, 0.7365, 0.2649, 0.2089, 0.2603, 0.2117, 0.2655, 0.2096, 0.2668, 0.2043, 0.2655, 0.2096, 0.2677, 0.2043, 0.2649, 0.1997, 0.2677, 0.2043, 0.2655, 0.1991, 0.2603, 0.1978, 0.2655, 0.1991, 0.2603, 0.1969, 0.2603, 0.1978, 0.2551, 0.1991, 0.2557, 0.1997, 0.2557, 0.1997, 0.2529, 0.2043, 0.2538, 0.2043, 0.2538, 0.2043, 0.2551, 0.2096, 0.2557, 0.2089, 0.2557, 0.2089, 0.2603, 0.2117, 0.2603, 0.2108, 0.5333, 0.07912, 0.5776, 0.9283, 0.5231, 0.9282, 0.5878, 0.07918, 0.632, 0.9284, 0.5776, 0.9283, 0.6423, 0.07924, 0.6865, 0.9284, 0.632, 0.9284, 0.6967, 0.0793, 0.741, 0.9285, 0.6865, 0.9284, 0.741, 0.9285, 0.8057, 0.07943, 0.7954, 0.9285, 0.7954, 0.9285, 0.8601, 0.07949, 0.8499, 0.9286, 0.3468, 0.4907, 0.1616, 0.6441, 0.315, 0.6441, 0.8499, 0.9286, 0.9146, 0.07955, 0.9044, 0.9287, 0.9044, 0.9287, 0.9691, 0.07962, 0.9588, 0.9287, 0.1626, 0.6422, 0.1312, 0.4907, 0.3455, 0.4907, 0.373, 0.2131, 0.4139, 0.217, 0.373, 0.2339, 0.3991, 0.2023, 0.4308, 0.1762, 0.4139, 0.217, 0.3991, 0.1501, 0.4308, 0.1762, 0.41, 0.1762, 0.373, 0.1393, 0.4139, 0.1354, 0.3991, 0.1501, 0.373, 0.1393, 0.3322, 0.1354, 0.373, 0.1185, 0.3469, 0.1501, 0.3153, 0.1762, 0.3322, 0.1354, 0.3469, 0.2023, 0.3153, 0.1762, 0.3361, 0.1762, 0.373, 0.2131, 0.3322, 0.217, 0.3469, 0.2023, 0.2646, 0.2093, 0.2605, 0.2123, 0.2605, 0.211, 0.2663, 0.2052, 0.2655, 0.2102, 0.2646, 0.2093, 0.2646, 0.2011, 0.2676, 0.2052, 0.2663, 0.2052, 0.2605, 0.1994, 0.2655, 0.2002, 0.2646, 0.2011, 0.2605, 0.1994, 0.2555, 0.2002, 0.2605, 0.1982, 0.2564, 0.2011, 0.2534, 0.2052, 0.2555, 0.2002, 0.2547, 0.2052, 0.2555, 0.2102, 0.2534, 0.2052, 0.2564, 0.2093, 0.2605, 0.2123, 0.2555, 0.2102, 0.4227, 0.7562, 0.3804, 0.754, 0.3944, 0.768, 0.3944, 0.768, 0.3629, 0.7963, 0.3827, 0.7963, 0.3944, 0.8246, 0.3629, 0.7963, 0.3804, 0.8386, 0.4227, 0.8363, 0.3804, 0.8386, 0.4227, 0.8561, 0.4227, 0.8363, 0.465, 0.8386, 0.451, 0.8246, 0.451, 0.8246, 0.4826, 0.7963, 0.4628, 0.7963, 0.451, 0.768, 0.4826, 0.7963, 0.465, 0.754, 0.4227, 0.7562, 0.465, 0.754, 0.4227, 0.7365, 0.2603, 0.2108, 0.2655, 0.2096, 0.2649, 0.2089, 0.2649, 0.2089, 0.2677, 0.2043, 0.2668, 0.2043, 0.2668, 0.2043, 0.2655, 0.1991, 0.2649, 0.1997, 0.2649, 0.1997, 0.2603, 0.1969, 0.2603, 0.1978, 0.2557, 0.1997, 0.2603, 0.1969, 0.2551, 0.1991, 0.2538, 0.2043, 0.2551, 0.1991, 0.2529, 0.2043, 0.2557, 0.2089, 0.2529, 0.2043, 0.2551, 0.2096, 0.2603, 0.2108, 0.2551, 0.2096, 0.2603, 0.2117, 0.5333, 0.07912, 0.5776, 0.9283, 0.5231, 0.9282, 0.5878, 0.07918, 0.632, 0.9284, 0.5776, 0.9283, 0.6423, 0.07924, 0.6865, 0.9284, 0.632, 0.9284, 0.6967, 0.0793, 0.741, 0.9285, 0.6865, 0.9284, 0.741, 0.9285, 0.8057, 0.07943, 0.7954, 0.9285, 0.7954, 0.9285, 0.8601, 0.07949, 0.8499, 0.9286, 0.3468, 0.4907, 0.1616, 0.6441, 0.315, 0.6441, 0.8499, 0.9286, 0.9146, 0.07955, 0.9044, 0.9287, 0.9044, 0.9287, 0.9691, 0.07962, 0.9588, 0.9287, 0.1626, 0.6422, 0.1312, 0.4907, 0.3455, 0.4907, 0.373, 0.2131, 0.4139, 0.217, 0.373, 0.2339, 0.3991, 0.2023, 0.4308, 0.1762, 0.4139, 0.217, 0.3991, 0.1501, 0.4308, 0.1762, 0.41, 0.1762, 0.373, 0.1393, 0.4139, 0.1354, 0.3991, 0.1501, 0.373, 0.1393, 0.3322, 0.1354, 0.373, 0.1185, 0.3469, 0.1501, 0.3153, 0.1762, 0.3322, 0.1354, 0.3469, 0.2023, 0.3153, 0.1762, 0.3361, 0.1762, 0.373, 0.2131, 0.3322, 0.217, 0.3469, 0.2023, 0.2646, 0.2093, 0.2605, 0.2123, 0.2605, 0.211, 0.2663, 0.2052, 0.2655, 0.2102, 0.2646, 0.2093, 0.2646, 0.2011, 0.2676, 0.2052, 0.2663, 0.2052, 0.2605, 0.1994, 0.2655, 0.2002, 0.2646, 0.2011, 0.2605, 0.1994, 0.2555, 0.2002, 0.2605, 0.1982, 0.2564, 0.2011, 0.2534, 0.2052, 0.2555, 0.2002, 0.2547, 0.2052, 0.2555, 0.2102, 0.2534, 0.2052, 0.2564, 0.2093, 0.2605, 0.2123, 0.2555, 0.2102, 0.4227, 0.7562, 0.3804, 0.754, 0.3944, 0.768, 0.3944, 0.768, 0.3629, 0.7963, 0.3827, 0.7963, 0.3944, 0.8246, 0.3629, 0.7963, 0.3804, 0.8386, 0.4227, 0.8363, 0.3804, 0.8386, 0.4227, 0.8561, 0.4227, 0.8363, 0.465, 0.8386, 0.451, 0.8246, 0.451, 0.8246, 0.4826, 0.7963, 0.4628, 0.7963, 0.451, 0.768, 0.4826, 0.7963, 0.465, 0.754, 0.4227, 0.7562, 0.465, 0.754, 0.4227, 0.7365, 0.2603, 0.2108, 0.2655, 0.2096, 0.2649, 0.2089, 0.2649, 0.2089, 0.2677, 0.2043, 0.2668, 0.2043, 0.2668, 0.2043, 0.2655, 0.1991, 0.2649, 0.1997, 0.2649, 0.1997, 0.2603, 0.1969, 0.2603, 0.1978, 0.2557, 0.1997, 0.2603, 0.1969, 0.2551, 0.1991, 0.2538, 0.2043, 0.2551, 0.1991, 0.2529, 0.2043, 0.2557, 0.2089, 0.2529, 0.2043, 0.2551, 0.2096, 0.2603, 0.2108, 0.2551, 0.2096, 0.2603, 0.2117, 0.5333, 0.07912, 0.5878, 0.07918, 0.5776, 0.9283, 0.5878, 0.07918, 0.6423, 0.07924, 0.632, 0.9284, 0.6423, 0.07924, 0.6967, 0.0793, 0.6865, 0.9284, 0.6967, 0.0793, 0.7512, 0.07937, 0.741, 0.9285, 0.7512, 0.07937, 0.8057, 0.07943, 0.7954, 0.9285, 0.8057, 0.07943, 0.8601, 0.07949, 0.8499, 0.9286, 0.3468, 0.4907, 0.315, 0.3374, 0.2383, 0.2738, 0.2383, 0.2738, 0.1616, 0.3374, 0.1299, 0.4907, 0.1299, 0.4907, 0.1616, 0.6441, 0.2383, 0.7076, 0.2383, 0.7076, 0.315, 0.6441, 0.3468, 0.4907, 0.3468, 0.4907, 0.2383, 0.2738, 0.1299, 0.4907, 0.8601, 0.07949, 0.9146, 0.07955, 0.9044, 0.9287, 0.9146, 0.07955, 0.9691, 0.07962, 0.9588, 0.9287, 0.1626, 0.3392, 0.2383, 0.2765, 0.3141, 0.3392, 0.3141, 0.3392, 0.3455, 0.4907, 0.3141, 0.6422, 0.3141, 0.6422, 0.2383, 0.705, 0.1626, 0.6422, 0.1626, 0.6422, 0.1312, 0.4907, 0.1626, 0.3392, 0.1626, 0.3392, 0.3141, 0.3392, 0.3141, 0.6422, 0.373, 0.2131, 0.3991, 0.2023, 0.4139, 0.217, 0.41, 0.1762, 0.4308, 0.1762, 0.4139, 0.217, 0.41, 0.1762, 0.3991, 0.1501, 0.4139, 0.1354, 0.373, 0.1393, 0.373, 0.1185, 0.4139, 0.1354, 0.373, 0.1393, 0.3469, 0.1501, 0.3322, 0.1354, 0.3361, 0.1762, 0.3153, 0.1762, 0.3322, 0.1354, 0.3361, 0.1762, 0.3469, 0.2023, 0.3322, 0.217, 0.373, 0.2131, 0.373, 0.2339, 0.3322, 0.217, 0.2646, 0.2093, 0.2655, 0.2102, 0.2605, 0.2123, 0.2663, 0.2052, 0.2676, 0.2052, 0.2655, 0.2102, 0.2646, 0.2011, 0.2655, 0.2002, 0.2676, 0.2052, 0.2605, 0.1994, 0.2605, 0.1982, 0.2655, 0.2002, 0.2564, 0.2011, 0.2555, 0.2002, 0.2605, 0.1982, 0.2547, 0.2052, 0.2534, 0.2052, 0.2555, 0.2002, 0.2564, 0.2093, 0.2555, 0.2102, 0.2534, 0.2052, 0.2605, 0.211, 0.2605, 0.2123, 0.2555, 0.2102, 0.4227, 0.7562, 0.4227, 0.7365, 0.3804, 0.754, 0.3944, 0.768, 0.3804, 0.754, 0.3629, 0.7963, 0.3827, 0.7963, 0.3629, 0.7963, 0.3804, 0.8386, 0.3944, 0.8246, 0.3804, 0.8386, 0.4227, 0.8561, 0.4227, 0.8363, 0.4227, 0.8561, 0.465, 0.8386, 0.451, 0.8246, 0.465, 0.8386, 0.4826, 0.7963, 0.4628, 0.7963, 0.4826, 0.7963, 0.465, 0.754, 0.451, 0.768, 0.465, 0.754, 0.4227, 0.7365, 0.2603, 0.2108, 0.2603, 0.2117, 0.2655, 0.2096, 0.2668, 0.2043, 0.2649, 0.2089, 0.2655, 0.2096, 0.2668, 0.2043, 0.2677, 0.2043, 0.2655, 0.1991, 0.2603, 0.1978, 0.2649, 0.1997, 0.2655, 0.1991, 0.2603, 0.1978, 0.2603, 0.1969, 0.2551, 0.1991, 0.2538, 0.2043, 0.2557, 0.1997, 0.2551, 0.1991, 0.2538, 0.2043, 0.2529, 0.2043, 0.2551, 0.2096, 0.2603, 0.2108, 0.2557, 0.2089, 0.2551, 0.2096, 0.5231, 0.9282, 0.5333, 0.07912, 0.5878, 0.07918, 0.5776, 0.9283, 0.5878, 0.07918, 0.6423, 0.07924, 0.632, 0.9284, 0.6423, 0.07924, 0.6967, 0.0793, 0.6865, 0.9284, 0.6967, 0.0793, 0.7512, 0.07937, 0.7512, 0.07937, 0.8057, 0.07943, 0.7954, 0.9285, 0.8057, 0.07943, 0.8601, 0.07949, 0.8499, 0.9286, 0.3468, 0.4907, 0.315, 0.3374, 0.1299, 0.4907, 0.315, 0.3374, 0.2383, 0.2738, 0.1616, 0.3374, 0.1299, 0.4907, 0.315, 0.3374, 0.1616, 0.3374, 0.1299, 0.4907, 0.1616, 0.6441, 0.3468, 0.4907, 0.1616, 0.6441, 0.2383, 0.7076, 0.315, 0.6441, 0.8601, 0.07949, 0.9146, 0.07955, 0.9044, 0.9287, 0.9146, 0.07955, 0.9691, 0.07962, 0.9588, 0.9287, 0.1626, 0.3392, 0.2383, 0.2765, 0.3141, 0.3392, 0.3141, 0.3392, 0.3455, 0.4907, 0.1312, 0.4907, 0.3455, 0.4907, 0.3141, 0.6422, 0.1626, 0.6422, 0.3141, 0.3392, 0.1312, 0.4907, 0.1626, 0.3392, 0.3141, 0.6422, 0.2383, 0.705, 0.1626, 0.6422, 0.373, 0.2131, 0.3991, 0.2023, 0.4139, 0.217, 0.3991, 0.2023, 0.41, 0.1762, 0.4308, 0.1762, 0.3991, 0.1501, 0.4139, 0.1354, 0.4308, 0.1762, 0.373, 0.1393, 0.373, 0.1185, 0.4139, 0.1354, 0.373, 0.1393, 0.3469, 0.1501, 0.3322, 0.1354, 0.3469, 0.1501, 0.3361, 0.1762, 0.3153, 0.1762, 0.3469, 0.2023, 0.3322, 0.217, 0.3153, 0.1762, 0.373, 0.2131, 0.373, 0.2339, 0.3322, 0.217, 0.2605, 0.211, 0.2646, 0.2093, 0.2655, 0.2102, 0.2646, 0.2093, 0.2663, 0.2052, 0.2676, 0.2052, 0.2663, 0.2052, 0.2646, 0.2011, 0.2655, 0.2002, 0.2646, 0.2011, 0.2605, 0.1994, 0.2605, 0.1982, 0.2564, 0.2011, 0.2555, 0.2002, 0.2605, 0.1982, 0.2547, 0.2052, 0.2534, 0.2052, 0.2555, 0.2002, 0.2564, 0.2093, 0.2555, 0.2102, 0.2534, 0.2052, 0.2605, 0.211, 0.2605, 0.2123, 0.2555, 0.2102, 0.4227, 0.7562, 0.4227, 0.7365, 0.3804, 0.754, 0.3944, 0.768, 0.3804, 0.754, 0.3629, 0.7963, 0.3944, 0.8246, 0.3827, 0.7963, 0.3629, 0.7963, 0.4227, 0.8363, 0.3944, 0.8246, 0.3804, 0.8386, 0.4227, 0.8363, 0.4227, 0.8561, 0.465, 0.8386, 0.451, 0.8246, 0.465, 0.8386, 0.4826, 0.7963, 0.451, 0.768, 0.4628, 0.7963, 0.4826, 0.7963, 0.4227, 0.7562, 0.451, 0.768, 0.465, 0.754, 0.2649, 0.2089, 0.2603, 0.2108, 0.2603, 0.2117, 0.2668, 0.2043, 0.2649, 0.2089, 0.2655, 0.2096, 0.2649, 0.1997, 0.2668, 0.2043, 0.2677, 0.2043, 0.2603, 0.1978, 0.2649, 0.1997, 0.2655, 0.1991, 0.2603, 0.1978, 0.2603, 0.1969, 0.2551, 0.1991, 0.2557, 0.1997, 0.2551, 0.1991, 0.2529, 0.2043, 0.2538, 0.2043, 0.2529, 0.2043, 0.2551, 0.2096, 0.2557, 0.2089, 0.2551, 0.2096, 0.2603, 0.2117, 0.5333, 0.07912, 0.5878, 0.07918, 0.5776, 0.9283, 0.5878, 0.07918, 0.6423, 0.07924, 0.632, 0.9284, 0.6423, 0.07924, 0.6967, 0.0793, 0.6865, 0.9284, 0.6967, 0.0793, 0.7512, 0.07937, 0.741, 0.9285, 0.741, 0.9285, 0.7512, 0.07937, 0.8057, 0.07943, 0.7954, 0.9285, 0.8057, 0.07943, 0.8601, 0.07949, 0.3468, 0.4907, 0.315, 0.3374, 0.1299, 0.4907, 0.315, 0.3374, 0.2383, 0.2738, 0.1616, 0.3374, 0.1299, 0.4907, 0.315, 0.3374, 0.1616, 0.3374, 0.1299, 0.4907, 0.1616, 0.6441, 0.3468, 0.4907, 0.1616, 0.6441, 0.2383, 0.7076, 0.315, 0.6441, 0.8499, 0.9286, 0.8601, 0.07949, 0.9146, 0.07955, 0.9044, 0.9287, 0.9146, 0.07955, 0.9691, 0.07962, 0.1626, 0.3392, 0.2383, 0.2765, 0.3141, 0.3392, 0.3141, 0.3392, 0.3455, 0.4907, 0.1312, 0.4907, 0.3455, 0.4907, 0.3141, 0.6422, 0.1626, 0.6422, 0.3141, 0.3392, 0.1312, 0.4907, 0.1626, 0.3392, 0.3141, 0.6422, 0.2383, 0.705, 0.1626, 0.6422, 0.373, 0.2131, 0.3991, 0.2023, 0.4139, 0.217, 0.3991, 0.2023, 0.41, 0.1762, 0.4308, 0.1762, 0.3991, 0.1501, 0.4139, 0.1354, 0.4308, 0.1762, 0.373, 0.1393, 0.373, 0.1185, 0.4139, 0.1354, 0.373, 0.1393, 0.3469, 0.1501, 0.3322, 0.1354, 0.3469, 0.1501, 0.3361, 0.1762, 0.3153, 0.1762, 0.3469, 0.2023, 0.3322, 0.217, 0.3153, 0.1762, 0.373, 0.2131, 0.373, 0.2339, 0.3322, 0.217, 0.2646, 0.2093, 0.2655, 0.2102, 0.2605, 0.2123, 0.2663, 0.2052, 0.2676, 0.2052, 0.2655, 0.2102, 0.2646, 0.2011, 0.2655, 0.2002, 0.2676, 0.2052, 0.2605, 0.1994, 0.2605, 0.1982, 0.2655, 0.2002, 0.2605, 0.1994, 0.2564, 0.2011, 0.2555, 0.2002, 0.2564, 0.2011, 0.2547, 0.2052, 0.2534, 0.2052, 0.2547, 0.2052, 0.2564, 0.2093, 0.2555, 0.2102, 0.2564, 0.2093, 0.2605, 0.211, 0.2605, 0.2123, 0.4227, 0.7562, 0.4227, 0.7365, 0.3804, 0.754, 0.3944, 0.768, 0.3804, 0.754, 0.3629, 0.7963, 0.3944, 0.8246, 0.3827, 0.7963, 0.3629, 0.7963, 0.4227, 0.8363, 0.3944, 0.8246, 0.3804, 0.8386, 0.4227, 0.8363, 0.4227, 0.8561, 0.465, 0.8386, 0.451, 0.8246, 0.465, 0.8386, 0.4826, 0.7963, 0.451, 0.768, 0.4628, 0.7963, 0.4826, 0.7963, 0.4227, 0.7562, 0.451, 0.768, 0.465, 0.754, 0.2603, 0.2108, 0.2603, 0.2117, 0.2655, 0.2096, 0.2649, 0.2089, 0.2655, 0.2096, 0.2677, 0.2043, 0.2668, 0.2043, 0.2677, 0.2043, 0.2655, 0.1991, 0.2649, 0.1997, 0.2655, 0.1991, 0.2603, 0.1969, 0.2557, 0.1997, 0.2603, 0.1978, 0.2603, 0.1969, 0.2538, 0.2043, 0.2557, 0.1997, 0.2551, 0.1991, 0.2557, 0.2089, 0.2538, 0.2043, 0.2529, 0.2043, 0.2603, 0.2108, 0.2557, 0.2089, 0.2551, 0.2096, 0.5333, 0.07912, 0.5878, 0.07918, 0.5776, 0.9283, 0.5878, 0.07918, 0.6423, 0.07924, 0.632, 0.9284, 0.6423, 0.07924, 0.6967, 0.0793, 0.6865, 0.9284, 0.6967, 0.0793, 0.7512, 0.07937, 0.741, 0.9285, 0.741, 0.9285, 0.7512, 0.07937, 0.8057, 0.07943, 0.7954, 0.9285, 0.8057, 0.07943, 0.8601, 0.07949, 0.3468, 0.4907, 0.315, 0.3374, 0.1299, 0.4907, 0.315, 0.3374, 0.2383, 0.2738, 0.1616, 0.3374, 0.1299, 0.4907, 0.315, 0.3374, 0.1616, 0.3374, 0.1299, 0.4907, 0.1616, 0.6441, 0.3468, 0.4907, 0.1616, 0.6441, 0.2383, 0.7076, 0.315, 0.6441, 0.8499, 0.9286, 0.8601, 0.07949, 0.9146, 0.07955, 0.9044, 0.9287, 0.9146, 0.07955, 0.9691, 0.07962, 0.1626, 0.3392, 0.2383, 0.2765, 0.3141, 0.3392, 0.3141, 0.3392, 0.3455, 0.4907, 0.1312, 0.4907, 0.3455, 0.4907, 0.3141, 0.6422, 0.1626, 0.6422, 0.3141, 0.3392, 0.1312, 0.4907, 0.1626, 0.3392, 0.3141, 0.6422, 0.2383, 0.705, 0.1626, 0.6422, 0.373, 0.2131, 0.3991, 0.2023, 0.4139, 0.217, 0.3991, 0.2023, 0.41, 0.1762, 0.4308, 0.1762, 0.3991, 0.1501, 0.4139, 0.1354, 0.4308, 0.1762, 0.373, 0.1393, 0.373, 0.1185, 0.4139, 0.1354, 0.373, 0.1393, 0.3469, 0.1501, 0.3322, 0.1354, 0.3469, 0.1501, 0.3361, 0.1762, 0.3153, 0.1762, 0.3469, 0.2023, 0.3322, 0.217, 0.3153, 0.1762, 0.373, 0.2131, 0.373, 0.2339, 0.3322, 0.217, 0.2646, 0.2093, 0.2655, 0.2102, 0.2605, 0.2123, 0.2663, 0.2052, 0.2676, 0.2052, 0.2655, 0.2102, 0.2646, 0.2011, 0.2655, 0.2002, 0.2676, 0.2052, 0.2605, 0.1994, 0.2605, 0.1982, 0.2655, 0.2002, 0.2605, 0.1994, 0.2564, 0.2011, 0.2555, 0.2002, 0.2564, 0.2011, 0.2547, 0.2052, 0.2534, 0.2052, 0.2547, 0.2052, 0.2564, 0.2093, 0.2555, 0.2102, 0.2564, 0.2093, 0.2605, 0.211, 0.2605, 0.2123, 0.4227, 0.7562, 0.4227, 0.7365, 0.3804, 0.754, 0.3944, 0.768, 0.3804, 0.754, 0.3629, 0.7963, 0.3944, 0.8246, 0.3827, 0.7963, 0.3629, 0.7963, 0.4227, 0.8363, 0.3944, 0.8246, 0.3804, 0.8386, 0.4227, 0.8363, 0.4227, 0.8561, 0.465, 0.8386, 0.451, 0.8246, 0.465, 0.8386, 0.4826, 0.7963, 0.451, 0.768, 0.4628, 0.7963, 0.4826, 0.7963, 0.4227, 0.7562, 0.451, 0.768, 0.465, 0.754, 0.2603, 0.2108, 0.2603, 0.2117, 0.2655, 0.2096, 0.2649, 0.2089, 0.2655, 0.2096, 0.2677, 0.2043, 0.2668, 0.2043, 0.2677, 0.2043, 0.2655, 0.1991, 0.2649, 0.1997, 0.2655, 0.1991, 0.2603, 0.1969, 0.2557, 0.1997, 0.2603, 0.1978, 0.2603, 0.1969, 0.2538, 0.2043, 0.2557, 0.1997, 0.2551, 0.1991, 0.2557, 0.2089, 0.2538, 0.2043, 0.2529, 0.2043, 0.2603, 0.2108, 0.2557, 0.2089, 0.2551, 0.2096])
me_cylinder_004.materials.append(mat_material_001)
me_cylinder_004.update()

# ---- objects
ob_cylinder_003 = bpy.data.objects.new('Cylinder.003', me_cylinder_004)

# ---- transforms, parenting, visibility, modifiers, constraints
ob_cylinder_003.location = (0.0, 0.0, 0.0)

# ---- collection membership
col_collection.objects.link(ob_cylinder_003)

# ---- scene / render settings (as saved in the file)
scene.frame_start = 1; scene.frame_end = 250; scene.frame_set(1)
scene.render.engine = 'BLENDER_EEVEE_NEXT'
bpy.context.view_layer.update()

# ---- added for rendering (the .blend has no active camera and no usable light): camera, sun
cam_auto = bpy.data.cameras.new('AutoCamera')
cam_auto.lens = 50.0
cam_auto.sensor_width = 36.0
cam_auto.clip_end = 1000.0
ob_auto_camera = bpy.data.objects.new('AutoCamera', cam_auto)
scene.collection.objects.link(ob_auto_camera)
ob_auto_camera.location = (1.00905, -1.07804, 1.04441)
ob_auto_camera.rotation_euler = (1.09748, -7.21219e-08, 0.694738)
scene.camera = ob_auto_camera
light_auto_sun = bpy.data.lights.new('AutoSun', 'SUN')
light_auto_sun.energy = 3.0
light_auto_sun.angle = 0.0523599
ob_auto_sun = bpy.data.objects.new('AutoSun', light_auto_sun)
scene.collection.objects.link(ob_auto_sun)
ob_auto_sun.rotation_euler = (0.872665, 0.174533, 0.523599)
bpy.context.view_layer.update()

